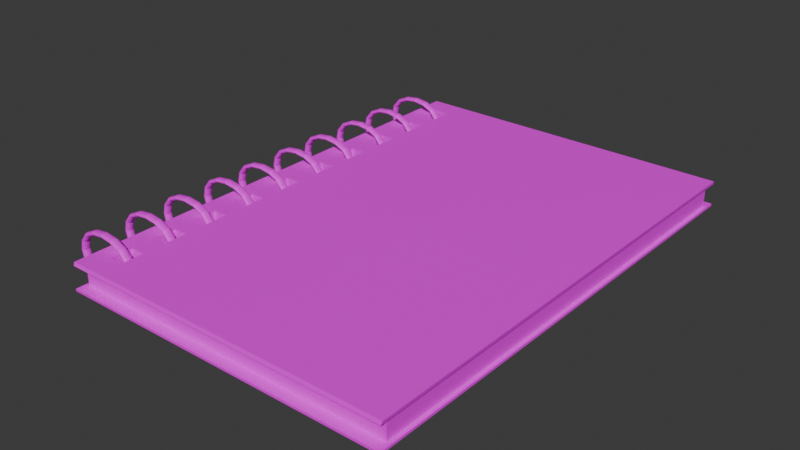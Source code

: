 # Source: untitled.blend  (saved by Blender 4.0.36; exported with 4.5.12 LTS)
import bpy
from mathutils import Matrix  # noqa: F401  (used for matrix-valued properties, if any)

bpy.ops.wm.read_factory_settings(use_empty=True)
scene = bpy.context.scene
scene.name = 'Scene'

# ---- collections
col_collection = bpy.data.collections.new('Collection'); scene.collection.children.link(col_collection)

# ---- images (referenced by path relative to the original .blend; pixels are not part of the script)
import os
ASSET_DIR = os.environ.get("B2B_ASSET_DIR", "")  # directory of the original .blend (textures are referenced by path, not embedded)
HERE = os.path.dirname(os.path.abspath(__file__))  # packed textures are extracted next to this script under _unpacked/

def load_image(name, relpath, width, height, colorspace="sRGB"):
    """Load a texture the original file referenced (path relative to the .blend, or extracted next to this script)."""
    p = next((c for c in (os.path.join(HERE, relpath), os.path.join(ASSET_DIR, relpath)) if relpath and os.path.exists(c)), "")
    if p:
        img = bpy.data.images.load(p, check_existing=True)
        img.name = name
    else:  # same state as the original file: an image datablock whose file is absent (Cycles renders it pink)
        img = bpy.data.images.new(name, width, height)
        img.source = "FILE"
        img.filepath = "//" + (relpath or name)
    img.colorspace_settings.name = colorspace
    return img
img_caderninho = load_image('Caderninho', 'Caderninho.png', 1024, 1024, 'sRGB')

# ---- materials (node trees are filled in below, after node groups)
mat_material_caderninho = bpy.data.materials.new('Material Caderninho')
mat_material_caderninho.alpha_threshold = 0.0
mat_material_caderninho.use_transparent_shadow = False
mat_material_caderninho.roughness = 0.5
mat_material_caderninho.line_color = (0.0, 0.0, 0.0, 1.0)

# ---- material node trees
mat_material_caderninho.use_nodes = True; mat_material_caderninho.node_tree.nodes.clear()
_N = mat_material_caderninho.node_tree.nodes; _L = mat_material_caderninho.node_tree.links
n0 = _N.new('ShaderNodeOutputMaterial'); n0.name = 'Material Output'; n0.location = (300, 300)
n1 = _N.new('ShaderNodeBsdfPrincipled'); n1.name = 'Principled BSDF'; n1.location = (10, 300)
n1.inputs[3].default_value = 1.45
n2 = _N.new('ShaderNodeTexImage'); n2.name = 'Textura de imagem'; n2.location = (-290, 276)
n2.image = img_caderninho
_L.new(n1.outputs[0], n0.inputs[0])
_L.new(n2.outputs[0], n1.inputs[0])
n0.is_active_output = True

# ---- world
world_world = bpy.data.worlds.new('World'); scene.world = world_world
world_world.use_nodes = True; world_world.node_tree.nodes.clear()
_N = world_world.node_tree.nodes; _L = world_world.node_tree.links
n0 = _N.new('ShaderNodeOutputWorld'); n0.name = 'World Output'; n0.location = (300, 300)
n1 = _N.new('ShaderNodeBackground'); n1.name = 'Background'; n1.location = (10, 300)
n1.inputs[0].default_value = (0.05088, 0.05088, 0.05088, 1.0)
_L.new(n1.outputs[0], n0.inputs[0])
n0.is_active_output = True
world_world.color = (0.05088, 0.05088, 0.05088)
world_world.use_sun_shadow = False
world_world.sun_shadow_jitter_overblur = 0.0

# ---- meshes
me_plano = bpy.data.meshes.new('Plano')
me_plano.from_pydata([(-1.0, -1.393, 0.8149), (-1.0, -1.393, 0.8293), (0.0, -1.393, 0.8149), (0.0, -1.393, 0.8293), (-0.979, -1.328, 0.8295), (0.0, -1.328, 0.8295), (-0.9799, -1.329, 0.9388), (0.0, -1.329, 0.9388), (-0.9993, -1.386, 0.9568), (0.0, -1.386, 0.9568), (-1.002, -1.379, 0.9758), (0.0, -1.379, 0.9758), (1.0, -1.393, 0.8149), (1.0, -1.393, 0.8293), (0.979, -1.328, 0.8295), (0.9799, -1.329, 0.9388), (0.9993, -1.386, 0.9568), (1.002, -1.379, 0.9758), (-1.0, -0.00967, 0.8149), (-1.0, -0.1483, 0.8149), (-1.0, -0.287, 0.8149), (-1.0, -0.4257, 0.8149), (-1.0, -0.5644, 0.8149), (-1.0, -0.7031, 0.8149), (-1.0, -0.8417, 0.8149), (-1.0, -0.9804, 0.8149), (-1.0, -1.119, 0.8149), (-1.0, -1.258, 0.8149), (-1.0, -0.00967, 0.8293), (-1.0, -0.1483, 0.8293), (-1.0, -0.287, 0.8293), (-1.0, -0.4257, 0.8293), (-1.0, -0.5644, 0.8293), (-1.0, -0.7031, 0.8293), (-1.0, -0.8417, 0.8293), (-1.0, -0.9804, 0.8293), (-1.0, -1.119, 0.8293), (-1.0, -1.258, 0.8293), (-0.979, -0.003056, 0.8295), (-0.979, -0.1359, 0.8295), (-0.979, -0.2688, 0.8295), (-0.979, -0.4016, 0.8295), (-0.979, -0.5345, 0.8295), (-0.979, -0.6673, 0.8295), (-0.979, -0.8002, 0.8295), (-0.979, -0.9331, 0.8295), (-0.979, -1.066, 0.8295), (-0.979, -1.199, 0.8295), (-0.9799, -0.00334, 0.9388), (-0.9799, -0.1362, 0.9388), (-0.9799, -0.2691, 0.9388), (-0.9799, -0.4019, 0.9388), (-0.9799, -0.5348, 0.9388), (-0.9799, -0.6676, 0.9388), (-0.9799, -0.8005, 0.9388), (-0.9799, -0.9333, 0.9388), (-0.9799, -1.066, 0.9388), (-0.9799, -1.199, 0.9388), (-0.9993, -0.009154, 0.9568), (-0.9993, -0.1471, 0.9568), (-0.9993, -0.2851, 0.9568), (-0.9993, -0.4231, 0.9568), (-0.9993, -0.5611, 0.9568), (-0.9993, -0.699, 0.9568), (-0.9993, -0.837, 0.9568), (-0.9993, -0.975, 0.9568), (-0.9993, -1.113, 0.9568), (-0.9993, -1.251, 0.9568), (-1.002, -0.002988, 0.9758), (-1.002, -0.141, 0.9758), (-1.002, -0.2789, 0.9758), (-1.002, -0.4169, 0.9758), (-1.002, -0.5549, 0.9758), (-1.002, -0.6929, 0.9758), (-1.002, -0.8308, 0.9758), (-1.002, -0.9688, 0.9758), (-1.002, -1.107, 0.9758), (-1.002, -1.245, 0.9758), (1.0, -0.00967, 0.8149), (1.0, -0.1483, 0.8149), (1.0, -0.287, 0.8149), (1.0, -0.4257, 0.8149), (1.0, -0.5644, 0.8149), (1.0, -0.7031, 0.8149), (1.0, -0.8417, 0.8149), (1.0, -0.9804, 0.8149), (1.0, -1.119, 0.8149), (1.0, -1.258, 0.8149), (1.0, -0.00967, 0.8293), (1.0, -0.1483, 0.8293), (1.0, -0.287, 0.8293), (1.0, -0.4257, 0.8293), (1.0, -0.5644, 0.8293), (1.0, -0.7031, 0.8293), (1.0, -0.8417, 0.8293), (1.0, -0.9804, 0.8293), (1.0, -1.119, 0.8293), (1.0, -1.258, 0.8293), (0.979, -0.003056, 0.8295), (0.979, -0.1359, 0.8295), (0.979, -0.2688, 0.8295), (0.979, -0.4016, 0.8295), (0.979, -0.5345, 0.8295), (0.979, -0.6673, 0.8295), (0.979, -0.8002, 0.8295), (0.979, -0.9331, 0.8295), (0.979, -1.066, 0.8295), (0.979, -1.199, 0.8295), (0.9799, -0.00334, 0.9388), (0.9799, -0.1362, 0.9388), (0.9799, -0.2691, 0.9388), (0.9799, -0.4019, 0.9388), (0.9799, -0.5348, 0.9388), (0.9799, -0.6676, 0.9388), (0.9799, -0.8005, 0.9388), (0.9799, -0.9333, 0.9388), (0.9799, -1.066, 0.9388), (0.9799, -1.199, 0.9388), (0.9993, -0.009154, 0.9568), (0.9993, -0.1471, 0.9568), (0.9993, -0.2851, 0.9568), (0.9993, -0.4231, 0.9568), (0.9993, -0.5611, 0.9568), (0.9993, -0.699, 0.9568), (0.9993, -0.837, 0.9568), (0.9993, -0.975, 0.9568), (0.9993, -1.113, 0.9568), (0.9993, -1.251, 0.9568), (1.002, -0.002988, 0.9758), (1.002, -0.141, 0.9758), (1.002, -0.2789, 0.9758), (1.002, -0.4169, 0.9758), (1.002, -0.5549, 0.9758), (1.002, -0.6929, 0.9758), (1.002, -0.8308, 0.9758), (1.002, -0.9688, 0.9758), (1.002, -1.107, 0.9758), (1.002, -1.245, 0.9758), (0.0, -1.255, 0.8156), (0.0, -1.114, 0.8163), (0.0, -0.972, 0.8171), (0.0, -0.8305, 0.8178), (0.0, -0.689, 0.8185), (0.0, -0.5475, 0.8192), (0.0, -0.4059, 0.82), (0.0, -0.2644, 0.8207), (0.0, -0.1229, 0.8214), (0.0, -0.000585, 0.8222), (0.0, -1.245, 0.9765), (0.0, -1.107, 0.9772), (0.0, -0.969, 0.978), (0.0, -0.831, 0.9787), (0.0, -0.6931, 0.9794), (0.0, -0.5552, 0.9801), (0.0, -0.4173, 0.9809), (0.0, -0.2794, 0.9816), (0.0, -0.1414, 0.9823), (0.0, -0.003526, 0.983), (-0.8942, -1.393, 0.8293), (-0.8049, -1.393, 0.8293), (-0.8942, -1.393, 0.8149), (-0.8049, -1.393, 0.8149), (-0.8762, -1.329, 0.9388), (-0.7936, -1.329, 0.9388), (-0.8754, -1.328, 0.8295), (-0.7932, -1.328, 0.8295), (-0.8935, -1.386, 0.9568), (-0.8045, -1.386, 0.9568), (-0.8963, -1.379, 0.9758), (-0.8063, -1.379, 0.9758), (-0.8942, -1.257, 0.815), (-0.8049, -1.257, 0.8152), (-0.8942, -1.119, 0.815), (-0.8049, -1.117, 0.8155), (-0.8942, -0.9795, 0.8151), (-0.8049, -0.9767, 0.8158), (-0.8942, -0.8406, 0.8152), (-0.8049, -0.8368, 0.8162), (-0.8942, -0.7016, 0.8153), (-0.8049, -0.6969, 0.8165), (-0.8942, -0.5626, 0.8153), (-0.8049, -0.557, 0.8168), (-0.8942, -0.4236, 0.8154), (-0.8049, -0.417, 0.8171), (-0.8942, -0.2846, 0.8155), (-0.8049, -0.2771, 0.8174), (-0.8942, -0.1457, 0.8156), (-0.8049, -0.1372, 0.8178), (-0.8942, -0.00668, 0.8157), (-0.8049, 0.002739, 0.8181), (-0.8063, -1.245, 0.9761), (-0.8963, -1.245, 0.9759), (-0.8063, -1.107, 0.9764), (-0.8963, -1.107, 0.976), (-0.8063, -0.9689, 0.9768), (-0.8963, -0.9688, 0.976), (-0.8063, -0.8309, 0.9771), (-0.8963, -0.8309, 0.9761), (-0.8063, -0.693, 0.9774), (-0.8963, -0.6929, 0.9762), (-0.8063, -0.555, 0.9777), (-0.8963, -0.5549, 0.9763), (-0.8063, -0.4171, 0.978), (-0.8963, -0.417, 0.9763), (-0.8063, -0.2791, 0.9783), (-0.8963, -0.279, 0.9764), (-0.8063, -0.1412, 0.9787), (-0.8963, -0.141, 0.9765), (-0.8063, -0.003224, 0.979), (-0.8963, -0.003045, 0.9766), (-1.0, 1.531, 0.8149), (-1.0, 1.531, 0.8293), (0.0, 1.531, 0.8149), (0.0, 1.531, 0.8293), (-0.979, 1.466, 0.8295), (0.0, 1.466, 0.8295), (-0.9799, 1.466, 0.9388), (0.0, 1.466, 0.9388), (-0.9993, 1.523, 0.9568), (0.0, 1.523, 0.9568), (-1.002, 1.517, 0.9758), (0.0, 1.517, 0.9758), (1.0, 1.531, 0.8149), (1.0, 1.531, 0.8293), (0.979, 1.466, 0.8295), (0.9799, 1.466, 0.9388), (0.9993, 1.523, 0.9568), (1.002, 1.517, 0.9758), (-1.0, 0.1474, 0.8149), (-1.0, 0.286, 0.8149), (-1.0, 0.4247, 0.8149), (-1.0, 0.5634, 0.8149), (-1.0, 0.7021, 0.8149), (-1.0, 0.8408, 0.8149), (-1.0, 0.9794, 0.8149), (-1.0, 1.118, 0.8149), (-1.0, 1.257, 0.8149), (-1.0, 1.395, 0.8149), (-1.0, 0.1474, 0.8293), (-1.0, 0.286, 0.8293), (-1.0, 0.4247, 0.8293), (-1.0, 0.5634, 0.8293), (-1.0, 0.7021, 0.8293), (-1.0, 0.8408, 0.8293), (-1.0, 0.9794, 0.8293), (-1.0, 1.118, 0.8293), (-1.0, 1.257, 0.8293), (-1.0, 1.395, 0.8293), (-0.979, 0.1408, 0.8295), (-0.979, 0.2736, 0.8295), (-0.979, 0.4065, 0.8295), (-0.979, 0.5393, 0.8295), (-0.979, 0.6722, 0.8295), (-0.979, 0.805, 0.8295), (-0.979, 0.9379, 0.8295), (-0.979, 1.071, 0.8295), (-0.979, 1.204, 0.8295), (-0.979, 1.336, 0.8295), (-0.9799, 0.141, 0.9388), (-0.9799, 0.2739, 0.9388), (-0.9799, 0.4068, 0.9388), (-0.9799, 0.5396, 0.9388), (-0.9799, 0.6725, 0.9388), (-0.9799, 0.8053, 0.9388), (-0.9799, 0.9382, 0.9388), (-0.9799, 1.071, 0.9388), (-0.9799, 1.204, 0.9388), (-0.9799, 1.337, 0.9388), (-0.9993, 0.1469, 0.9568), (-0.9993, 0.2848, 0.9568), (-0.9993, 0.4228, 0.9568), (-0.9993, 0.5608, 0.9568), (-0.9993, 0.6988, 0.9568), (-0.9993, 0.8367, 0.9568), (-0.9993, 0.9747, 0.9568), (-0.9993, 1.113, 0.9568), (-0.9993, 1.251, 0.9568), (-0.9993, 1.389, 0.9568), (-1.002, 0.1407, 0.9758), (-1.002, 0.2787, 0.9758), (-1.002, 0.4166, 0.9758), (-1.002, 0.5546, 0.9758), (-1.002, 0.6926, 0.9758), (-1.002, 0.8306, 0.9758), (-1.002, 0.9685, 0.9758), (-1.002, 1.107, 0.9758), (-1.002, 1.244, 0.9758), (-1.002, 1.382, 0.9758), (1.0, 0.1474, 0.8149), (1.0, 0.286, 0.8149), (1.0, 0.4247, 0.8149), (1.0, 0.5634, 0.8149), (1.0, 0.7021, 0.8149), (1.0, 0.8408, 0.8149), (1.0, 0.9794, 0.8149), (1.0, 1.118, 0.8149), (1.0, 1.257, 0.8149), (1.0, 1.395, 0.8149), (1.0, 0.1474, 0.8293), (1.0, 0.286, 0.8293), (1.0, 0.4247, 0.8293), (1.0, 0.5634, 0.8293), (1.0, 0.7021, 0.8293), (1.0, 0.8408, 0.8293), (1.0, 0.9794, 0.8293), (1.0, 1.118, 0.8293), (1.0, 1.257, 0.8293), (1.0, 1.395, 0.8293), (0.979, 0.1408, 0.8295), (0.979, 0.2736, 0.8295), (0.979, 0.4065, 0.8295), (0.979, 0.5393, 0.8295), (0.979, 0.6722, 0.8295), (0.979, 0.805, 0.8295), (0.979, 0.9379, 0.8295), (0.979, 1.071, 0.8295), (0.979, 1.204, 0.8295), (0.979, 1.336, 0.8295), (0.9799, 0.141, 0.9388), (0.9799, 0.2739, 0.9388), (0.9799, 0.4068, 0.9388), (0.9799, 0.5396, 0.9388), (0.9799, 0.6725, 0.9388), (0.9799, 0.8053, 0.9388), (0.9799, 0.9382, 0.9388), (0.9799, 1.071, 0.9388), (0.9799, 1.204, 0.9388), (0.9799, 1.337, 0.9388), (0.9993, 0.1469, 0.9568), (0.9993, 0.2848, 0.9568), (0.9993, 0.4228, 0.9568), (0.9993, 0.5608, 0.9568), (0.9993, 0.6988, 0.9568), (0.9993, 0.8367, 0.9568), (0.9993, 0.9747, 0.9568), (0.9993, 1.113, 0.9568), (0.9993, 1.251, 0.9568), (0.9993, 1.389, 0.9568), (1.002, 0.1407, 0.9758), (1.002, 0.2787, 0.9758), (1.002, 0.4166, 0.9758), (1.002, 0.5546, 0.9758), (1.002, 0.6926, 0.9758), (1.002, 0.8306, 0.9758), (1.002, 0.9685, 0.9758), (1.002, 1.107, 0.9758), (1.002, 1.244, 0.9758), (1.002, 1.382, 0.9758), (0.0, 1.393, 0.8156), (0.0, 1.251, 0.8163), (0.0, 1.11, 0.8171), (0.0, 0.9682, 0.8178), (0.0, 0.8267, 0.8185), (0.0, 0.6852, 0.8192), (0.0, 0.5436, 0.82), (0.0, 0.4021, 0.8207), (0.0, 0.2606, 0.8214), (0.0, 0.1191, 0.8222), (0.0, 1.383, 0.9765), (0.0, 1.245, 0.9772), (0.0, 1.107, 0.978), (0.0, 0.9687, 0.9787), (0.0, 0.8308, 0.9794), (0.0, 0.6929, 0.9801), (0.0, 0.555, 0.9809), (0.0, 0.4171, 0.9816), (0.0, 0.2791, 0.9823), (0.0, 0.1412, 0.983), (-0.8942, 1.531, 0.8293), (-0.8049, 1.531, 0.8293), (-0.8942, 1.531, 0.8149), (-0.8049, 1.531, 0.8149), (-0.8762, 1.466, 0.9388), (-0.7936, 1.466, 0.9388), (-0.8754, 1.466, 0.8295), (-0.7932, 1.466, 0.8295), (-0.8935, 1.523, 0.9568), (-0.8045, 1.523, 0.9568), (-0.8963, 1.517, 0.9758), (-0.8063, 1.517, 0.9758), (-0.8942, 1.395, 0.815), (-0.8049, 1.394, 0.8152), (-0.8942, 1.256, 0.815), (-0.8049, 1.254, 0.8155), (-0.8942, 1.117, 0.8151), (-0.8049, 1.114, 0.8158), (-0.8942, 0.9783, 0.8152), (-0.8049, 0.9745, 0.8162), (-0.8942, 0.8393, 0.8153), (-0.8049, 0.8346, 0.8165), (-0.8942, 0.7003, 0.8153), (-0.8049, 0.6947, 0.8168), (-0.8942, 0.5613, 0.8154), (-0.8049, 0.5547, 0.8171), (-0.8942, 0.4223, 0.8155), (-0.8049, 0.4148, 0.8174), (-0.8942, 0.2834, 0.8156), (-0.8049, 0.2749, 0.8178), (-0.8942, 0.1444, 0.8157), (-0.8049, 0.135, 0.8181), (-0.8063, 1.382, 0.9761), (-0.8963, 1.382, 0.9759), (-0.8063, 1.245, 0.9764), (-0.8963, 1.244, 0.976), (-0.8063, 1.107, 0.9768), (-0.8963, 1.107, 0.976), (-0.8063, 0.9686, 0.9771), (-0.8963, 0.9686, 0.9761), (-0.8063, 0.8307, 0.9774), (-0.8963, 0.8306, 0.9762), (-0.8063, 0.6927, 0.9777), (-0.8963, 0.6926, 0.9763), (-0.8063, 0.5548, 0.978), (-0.8963, 0.5547, 0.9763), (-0.8063, 0.4168, 0.9783), (-0.8963, 0.4167, 0.9764), (-0.8063, 0.2789, 0.9787), (-0.8963, 0.2787, 0.9765), (-0.8063, 0.1409, 0.979), (-0.8963, 0.1407, 0.9766)], [], [(159, 3, 5, 165), (161, 2, 3, 159), (27, 0, 1, 37), (47, 4, 6, 57), (37, 1, 4, 47), (57, 6, 8, 67), (165, 5, 7, 163), (67, 8, 10, 77), (163, 7, 9, 167), (167, 9, 11, 169), (13, 14, 5, 3), (12, 13, 3, 2), (87, 97, 13, 12), (107, 117, 15, 14), (97, 107, 14, 13), (117, 127, 16, 15), (14, 15, 7, 5), (127, 137, 17, 16), (15, 16, 9, 7), (16, 17, 11, 9), (161, 171, 138, 2), (171, 173, 139, 138), (173, 175, 140, 139), (175, 177, 141, 140), (177, 179, 142, 141), (179, 181, 143, 142), (181, 183, 144, 143), (183, 185, 145, 144), (185, 187, 146, 145), (187, 189, 147, 146), (169, 11, 148, 190), (190, 148, 149, 192), (192, 149, 150, 194), (194, 150, 151, 196), (196, 151, 152, 198), (198, 152, 153, 200), (200, 153, 154, 202), (202, 154, 155, 204), (204, 155, 156, 206), (206, 156, 157, 208), (12, 2, 138, 87), (87, 138, 139, 86), (86, 139, 140, 85), (85, 140, 141, 84), (84, 141, 142, 83), (83, 142, 143, 82), (82, 143, 144, 81), (81, 144, 145, 80), (80, 145, 146, 79), (79, 146, 147, 78), (17, 137, 148, 11), (137, 136, 149, 148), (136, 135, 150, 149), (135, 134, 151, 150), (134, 133, 152, 151), (133, 132, 153, 152), (132, 131, 154, 153), (131, 130, 155, 154), (130, 129, 156, 155), (129, 128, 157, 156), (118, 128, 129, 119), (119, 129, 130, 120), (120, 130, 131, 121), (121, 131, 132, 122), (122, 132, 133, 123), (123, 133, 134, 124), (124, 134, 135, 125), (125, 135, 136, 126), (126, 136, 137, 127), (108, 118, 119, 109), (109, 119, 120, 110), (110, 120, 121, 111), (111, 121, 122, 112), (112, 122, 123, 113), (113, 123, 124, 114), (114, 124, 125, 115), (115, 125, 126, 116), (116, 126, 127, 117), (88, 98, 99, 89), (89, 99, 100, 90), (90, 100, 101, 91), (91, 101, 102, 92), (92, 102, 103, 93), (93, 103, 104, 94), (94, 104, 105, 95), (95, 105, 106, 96), (96, 106, 107, 97), (98, 108, 109, 99), (99, 109, 110, 100), (100, 110, 111, 101), (101, 111, 112, 102), (102, 112, 113, 103), (103, 113, 114, 104), (104, 114, 115, 105), (105, 115, 116, 106), (106, 116, 117, 107), (78, 88, 89, 79), (79, 89, 90, 80), (80, 90, 91, 81), (81, 91, 92, 82), (82, 92, 93, 83), (83, 93, 94, 84), (84, 94, 95, 85), (85, 95, 96, 86), (86, 96, 97, 87), (58, 59, 69, 68), (59, 60, 70, 69), (60, 61, 71, 70), (61, 62, 72, 71), (62, 63, 73, 72), (63, 64, 74, 73), (64, 65, 75, 74), (65, 66, 76, 75), (66, 67, 77, 76), (48, 49, 59, 58), (49, 50, 60, 59), (50, 51, 61, 60), (51, 52, 62, 61), (52, 53, 63, 62), (53, 54, 64, 63), (54, 55, 65, 64), (55, 56, 66, 65), (56, 57, 67, 66), (28, 29, 39, 38), (29, 30, 40, 39), (30, 31, 41, 40), (31, 32, 42, 41), (32, 33, 43, 42), (33, 34, 44, 43), (34, 35, 45, 44), (35, 36, 46, 45), (36, 37, 47, 46), (38, 39, 49, 48), (39, 40, 50, 49), (40, 41, 51, 50), (41, 42, 52, 51), (42, 43, 53, 52), (43, 44, 54, 53), (44, 45, 55, 54), (45, 46, 56, 55), (46, 47, 57, 56), (18, 19, 29, 28), (19, 20, 30, 29), (20, 21, 31, 30), (21, 22, 32, 31), (22, 23, 33, 32), (23, 24, 34, 33), (24, 25, 35, 34), (25, 26, 36, 35), (26, 27, 37, 36), (69, 207, 209, 68), (70, 205, 207, 69), (205, 204, 206, 207), (71, 203, 205, 70), (72, 201, 203, 71), (201, 200, 202, 203), (73, 199, 201, 72), (74, 197, 199, 73), (197, 196, 198, 199), (75, 195, 197, 74), (76, 193, 195, 75), (193, 192, 194, 195), (77, 191, 193, 76), (10, 168, 191, 77), (168, 169, 190, 191), (19, 18, 188, 186), (20, 19, 186, 184), (184, 186, 187, 185), (21, 20, 184, 182), (22, 21, 182, 180), (180, 182, 183, 181), (23, 22, 180, 178), (24, 23, 178, 176), (176, 178, 179, 177), (25, 24, 176, 174), (26, 25, 174, 172), (172, 174, 175, 173), (27, 26, 172, 170), (0, 27, 170, 160), (160, 170, 171, 161), (8, 166, 168, 10), (166, 167, 169, 168), (6, 162, 166, 8), (162, 163, 167, 166), (4, 164, 162, 6), (164, 165, 163, 162), (0, 160, 158, 1), (160, 161, 159, 158), (1, 158, 164, 4), (158, 159, 165, 164), (191, 170, 172, 193), (190, 192, 173, 171), (170, 191, 190, 171), (172, 173, 192, 193), (176, 177, 196, 197), (174, 195, 194, 175), (195, 174, 176, 197), (194, 196, 177, 175), (199, 178, 180, 201), (198, 200, 181, 179), (178, 199, 198, 179), (188, 189, 208, 209), (206, 208, 189, 187), (186, 207, 206, 187), (207, 186, 188, 209), (184, 185, 204, 205), (202, 204, 185, 183), (182, 203, 202, 183), (203, 182, 184, 205), (180, 181, 200, 201), (369, 375, 215, 213), (371, 369, 213, 212), (237, 247, 211, 210), (257, 267, 216, 214), (247, 257, 214, 211), (267, 277, 218, 216), (375, 373, 217, 215), (277, 287, 220, 218), (373, 377, 219, 217), (377, 379, 221, 219), (223, 213, 215, 224), (222, 212, 213, 223), (297, 222, 223, 307), (317, 224, 225, 327), (307, 223, 224, 317), (327, 225, 226, 337), (224, 215, 217, 225), (337, 226, 227, 347), (225, 217, 219, 226), (226, 219, 221, 227), (371, 212, 348, 381), (381, 348, 349, 383), (383, 349, 350, 385), (385, 350, 351, 387), (387, 351, 352, 389), (389, 352, 353, 391), (391, 353, 354, 393), (393, 354, 355, 395), (395, 355, 356, 397), (397, 356, 357, 399), (379, 400, 358, 221), (400, 402, 359, 358), (402, 404, 360, 359), (404, 406, 361, 360), (406, 408, 362, 361), (408, 410, 363, 362), (410, 412, 364, 363), (412, 414, 365, 364), (414, 416, 366, 365), (416, 418, 367, 366), (222, 297, 348, 212), (297, 296, 349, 348), (296, 295, 350, 349), (295, 294, 351, 350), (294, 293, 352, 351), (293, 292, 353, 352), (292, 291, 354, 353), (291, 290, 355, 354), (290, 289, 356, 355), (289, 288, 357, 356), (227, 221, 358, 347), (347, 358, 359, 346), (346, 359, 360, 345), (345, 360, 361, 344), (344, 361, 362, 343), (343, 362, 363, 342), (342, 363, 364, 341), (341, 364, 365, 340), (340, 365, 366, 339), (339, 366, 367, 338), (328, 329, 339, 338), (329, 330, 340, 339), (330, 331, 341, 340), (331, 332, 342, 341), (332, 333, 343, 342), (333, 334, 344, 343), (334, 335, 345, 344), (335, 336, 346, 345), (336, 337, 347, 346), (318, 319, 329, 328), (319, 320, 330, 329), (320, 321, 331, 330), (321, 322, 332, 331), (322, 323, 333, 332), (323, 324, 334, 333), (324, 325, 335, 334), (325, 326, 336, 335), (326, 327, 337, 336), (298, 299, 309, 308), (299, 300, 310, 309), (300, 301, 311, 310), (301, 302, 312, 311), (302, 303, 313, 312), (303, 304, 314, 313), (304, 305, 315, 314), (305, 306, 316, 315), (306, 307, 317, 316), (308, 309, 319, 318), (309, 310, 320, 319), (310, 311, 321, 320), (311, 312, 322, 321), (312, 313, 323, 322), (313, 314, 324, 323), (314, 315, 325, 324), (315, 316, 326, 325), (316, 317, 327, 326), (288, 289, 299, 298), (289, 290, 300, 299), (290, 291, 301, 300), (291, 292, 302, 301), (292, 293, 303, 302), (293, 294, 304, 303), (294, 295, 305, 304), (295, 296, 306, 305), (296, 297, 307, 306), (268, 278, 279, 269), (269, 279, 280, 270), (270, 280, 281, 271), (271, 281, 282, 272), (272, 282, 283, 273), (273, 283, 284, 274), (274, 284, 285, 275), (275, 285, 286, 276), (276, 286, 287, 277), (258, 268, 269, 259), (259, 269, 270, 260), (260, 270, 271, 261), (261, 271, 272, 262), (262, 272, 273, 263), (263, 273, 274, 264), (264, 274, 275, 265), (265, 275, 276, 266), (266, 276, 277, 267), (238, 248, 249, 239), (239, 249, 250, 240), (240, 250, 251, 241), (241, 251, 252, 242), (242, 252, 253, 243), (243, 253, 254, 244), (244, 254, 255, 245), (245, 255, 256, 246), (246, 256, 257, 247), (248, 258, 259, 249), (249, 259, 260, 250), (250, 260, 261, 251), (251, 261, 262, 252), (252, 262, 263, 253), (253, 263, 264, 254), (254, 264, 265, 255), (255, 265, 266, 256), (256, 266, 267, 257), (228, 238, 239, 229), (229, 239, 240, 230), (230, 240, 241, 231), (231, 241, 242, 232), (232, 242, 243, 233), (233, 243, 244, 234), (234, 244, 245, 235), (235, 245, 246, 236), (236, 246, 247, 237), (279, 278, 419, 417), (280, 279, 417, 415), (415, 417, 416, 414), (281, 280, 415, 413), (282, 281, 413, 411), (411, 413, 412, 410), (283, 282, 411, 409), (284, 283, 409, 407), (407, 409, 408, 406), (285, 284, 407, 405), (286, 285, 405, 403), (403, 405, 404, 402), (287, 286, 403, 401), (220, 287, 401, 378), (378, 401, 400, 379), (229, 396, 398, 228), (230, 394, 396, 229), (394, 395, 397, 396), (231, 392, 394, 230), (232, 390, 392, 231), (390, 391, 393, 392), (233, 388, 390, 232), (234, 386, 388, 233), (386, 387, 389, 388), (235, 384, 386, 234), (236, 382, 384, 235), (382, 383, 385, 384), (210, 370, 380, 237), (370, 371, 381, 380), (218, 220, 378, 376), (376, 378, 379, 377), (216, 218, 376, 372), (372, 376, 377, 373), (214, 216, 372, 374), (374, 372, 373, 375), (210, 211, 368, 370), (370, 368, 369, 371), (211, 214, 374, 368), (368, 374, 375, 369), (401, 403, 382, 380), (400, 381, 383, 402), (380, 381, 400, 401), (382, 403, 402, 383), (386, 407, 406, 387), (384, 385, 404, 405), (405, 407, 386, 384), (404, 385, 387, 406), (409, 411, 390, 388), (408, 389, 391, 410), (388, 389, 408, 409), (398, 419, 418, 399), (416, 397, 399, 418), (396, 397, 416, 417), (417, 419, 398, 396), (394, 415, 414, 395), (412, 393, 395, 414), (392, 393, 412, 413), (413, 415, 394, 392), (390, 411, 410, 391), (48, 258, 248, 38), (38, 248, 238, 28), (28, 238, 228, 18), (188, 18, 228, 398), (189, 188, 398, 399), (147, 189, 399, 357), (78, 147, 357, 288), (78, 288, 298, 88), (88, 298, 308, 98), (98, 308, 318, 108), (108, 318, 328, 118), (118, 328, 338, 128), (157, 128, 338, 367), (208, 157, 367, 418), (209, 208, 418, 419), (68, 209, 419, 278), (68, 278, 268, 58), (58, 268, 258, 48), (237, 380, 382, 236)])
_uv = me_plano.uv_layers.new(name='Mapa UV')
_uv.uv.foreach_set('vector', [0.3028, 0.4464, 0.1715, 0.464, 0.1705, 0.4536, 0.296, 0.4366, 0.3047, 0.4494, 0.1717, 0.4663, 0.1715, 0.464, 0.3028, 0.4464, 0.3533, 0.4633, 0.3431, 0.4228, 0.3437, 0.4156, 0.3569, 0.4619, 0.4702, 0.6403, 0.4702, 0.6675, 0.4012, 0.6676, 0.4012, 0.6403, 0.3569, 0.4619, 0.3437, 0.4156, 0.3578, 0.437, 0.364, 0.4767, 0.5254, 0.1388, 0.5255, 0.1105, 0.5313, 0.09815, 0.5312, 0.1275, 0.3908, 0.9556, 0.3944, 0.7888, 0.4763, 0.789, 0.4727, 0.9559, 0.5312, 0.1275, 0.5313, 0.09815, 0.5355, 0.0995, 0.5354, 0.1288, 0.581, 0.08228, 0.7539, 0.08275, 0.7539, 0.09574, 0.5786, 0.09526, 0.5786, 0.09526, 0.7539, 0.09574, 0.7539, 0.1001, 0.5782, 0.09962, 0.007695, 0.4734, 0.01053, 0.4627, 0.1705, 0.4536, 0.1715, 0.464, 0.008931, 0.4745, 0.007695, 0.4734, 0.1715, 0.464, 0.1717, 0.4663, 0.009917, 0.4964, 0.007569, 0.4964, 0.007695, 0.4734, 0.008931, 0.4745, 0.3985, 0.5557, 0.4804, 0.5557, 0.4808, 0.5829, 0.3989, 0.583, 0.007569, 0.4964, 0.004419, 0.5062, 0.004012, 0.4845, 0.007695, 0.4734, 0.9821, 0.14, 0.9764, 0.1287, 0.9764, 0.09937, 0.9822, 0.1118, 0.3989, 0.583, 0.4808, 0.5829, 0.4763, 0.789, 0.3944, 0.7888, 0.9764, 0.1287, 0.9722, 0.13, 0.9722, 0.1007, 0.9764, 0.09937, 0.9674, 0.08334, 0.9716, 0.09634, 0.7539, 0.09574, 0.7539, 0.08275, 0.9716, 0.09634, 0.9722, 0.1007, 0.7539, 0.1001, 0.7539, 0.09574, 0.3047, 0.4494, 0.313, 0.4762, 0.1737, 0.4889, 0.1717, 0.4663, 0.313, 0.4762, 0.3163, 0.4968, 0.1756, 0.5123, 0.1737, 0.4889, 0.3163, 0.4968, 0.3184, 0.5274, 0.1772, 0.536, 0.1756, 0.5123, 0.3184, 0.5274, 0.3193, 0.5483, 0.1785, 0.5597, 0.1772, 0.536, 0.3193, 0.5483, 0.3198, 0.5778, 0.1796, 0.5835, 0.1785, 0.5597, 0.3198, 0.5778, 0.3203, 0.5982, 0.1806, 0.6074, 0.1796, 0.5835, 0.3203, 0.5982, 0.3206, 0.6271, 0.1813, 0.6313, 0.1806, 0.6074, 0.3206, 0.6271, 0.3211, 0.6473, 0.182, 0.6552, 0.1813, 0.6313, 0.3211, 0.6473, 0.3213, 0.6759, 0.1824, 0.6792, 0.182, 0.6552, 0.3213, 0.6759, 0.3219, 0.696, 0.1827, 0.6999, 0.1824, 0.6792, 0.5782, 0.09962, 0.7539, 0.1001, 0.7538, 0.1294, 0.5781, 0.129, 0.5781, 0.129, 0.7538, 0.1294, 0.7537, 0.1595, 0.578, 0.159, 0.578, 0.159, 0.7537, 0.1595, 0.7536, 0.1895, 0.578, 0.1891, 0.578, 0.1891, 0.7536, 0.1895, 0.7535, 0.2196, 0.5779, 0.2191, 0.5779, 0.2191, 0.7535, 0.2196, 0.7535, 0.2496, 0.5778, 0.2492, 0.5778, 0.2492, 0.7535, 0.2496, 0.7534, 0.2797, 0.5777, 0.2792, 0.5777, 0.2792, 0.7534, 0.2797, 0.7533, 0.3097, 0.5776, 0.3093, 0.5776, 0.3093, 0.7533, 0.3097, 0.7532, 0.3398, 0.5776, 0.3393, 0.5776, 0.3393, 0.7532, 0.3398, 0.7531, 0.3698, 0.5775, 0.3694, 0.5775, 0.3694, 0.7531, 0.3698, 0.753, 0.3998, 0.5774, 0.3994, 0.008931, 0.4745, 0.1717, 0.4663, 0.1737, 0.4889, 0.009917, 0.4964, 0.009917, 0.4964, 0.1737, 0.4889, 0.1756, 0.5123, 0.01089, 0.519, 0.01089, 0.519, 0.1756, 0.5123, 0.1772, 0.536, 0.01186, 0.5416, 0.01186, 0.5416, 0.1772, 0.536, 0.1785, 0.5597, 0.01275, 0.5642, 0.01275, 0.5642, 0.1785, 0.5597, 0.1796, 0.5835, 0.01353, 0.5868, 0.01353, 0.5868, 0.1796, 0.5835, 0.1806, 0.6074, 0.01421, 0.6095, 0.01421, 0.6095, 0.1806, 0.6074, 0.1813, 0.6313, 0.01478, 0.6321, 0.01478, 0.6321, 0.1813, 0.6313, 0.182, 0.6552, 0.01523, 0.6548, 0.01523, 0.6548, 0.182, 0.6552, 0.1824, 0.6792, 0.01556, 0.6775, 0.01556, 0.6775, 0.1824, 0.6792, 0.1827, 0.6999, 0.01577, 0.7002, 0.9722, 0.1007, 0.9722, 0.13, 0.7538, 0.1294, 0.7539, 0.1001, 0.9722, 0.13, 0.9721, 0.1601, 0.7537, 0.1595, 0.7538, 0.1294, 0.9721, 0.1601, 0.972, 0.1902, 0.7536, 0.1895, 0.7537, 0.1595, 0.972, 0.1902, 0.9719, 0.2202, 0.7535, 0.2196, 0.7536, 0.1895, 0.9719, 0.2202, 0.9718, 0.2503, 0.7535, 0.2496, 0.7535, 0.2196, 0.9718, 0.2503, 0.9717, 0.2803, 0.7534, 0.2797, 0.7535, 0.2496, 0.9717, 0.2803, 0.9717, 0.3104, 0.7533, 0.3097, 0.7534, 0.2797, 0.9717, 0.3104, 0.9716, 0.3404, 0.7532, 0.3398, 0.7533, 0.3097, 0.9716, 0.3404, 0.9715, 0.3705, 0.7531, 0.3698, 0.7532, 0.3398, 0.9715, 0.3705, 0.9714, 0.4006, 0.753, 0.3998, 0.7531, 0.3698, 0.9756, 0.3992, 0.9714, 0.4006, 0.9715, 0.3705, 0.9757, 0.3692, 0.9757, 0.3692, 0.9715, 0.3705, 0.9716, 0.3404, 0.9758, 0.3391, 0.9758, 0.3391, 0.9716, 0.3404, 0.9717, 0.3104, 0.9759, 0.3091, 0.9759, 0.3091, 0.9717, 0.3104, 0.9717, 0.2803, 0.976, 0.279, 0.976, 0.279, 0.9717, 0.2803, 0.9718, 0.2503, 0.976, 0.2489, 0.976, 0.2489, 0.9718, 0.2503, 0.9719, 0.2202, 0.9761, 0.2189, 0.9761, 0.2189, 0.9719, 0.2202, 0.972, 0.1902, 0.9762, 0.1888, 0.9762, 0.1888, 0.972, 0.1902, 0.9721, 0.1601, 0.9763, 0.1588, 0.9763, 0.1588, 0.9721, 0.1601, 0.9722, 0.13, 0.9764, 0.1287, 0.9814, 0.4005, 0.9756, 0.3992, 0.9757, 0.3692, 0.9815, 0.3716, 0.9815, 0.3716, 0.9757, 0.3692, 0.9758, 0.3391, 0.9815, 0.3426, 0.9815, 0.3426, 0.9758, 0.3391, 0.9759, 0.3091, 0.9816, 0.3137, 0.9816, 0.3137, 0.9759, 0.3091, 0.976, 0.279, 0.9817, 0.2847, 0.9817, 0.2847, 0.976, 0.279, 0.976, 0.2489, 0.9818, 0.2558, 0.9818, 0.2558, 0.976, 0.2489, 0.9761, 0.2189, 0.9819, 0.2269, 0.9819, 0.2269, 0.9761, 0.2189, 0.9762, 0.1888, 0.9819, 0.1979, 0.9819, 0.1979, 0.9762, 0.1888, 0.9763, 0.1588, 0.982, 0.169, 0.982, 0.169, 0.9763, 0.1588, 0.9764, 0.1287, 0.9821, 0.14, 0.01341, 0.7002, 0.009971, 0.7013, 0.009786, 0.6796, 0.0132, 0.6775, 0.0132, 0.6775, 0.009786, 0.6796, 0.009488, 0.6579, 0.01287, 0.6548, 0.01287, 0.6548, 0.009488, 0.6579, 0.00908, 0.6362, 0.01242, 0.6322, 0.01242, 0.6322, 0.00908, 0.6362, 0.008564, 0.6145, 0.01186, 0.6095, 0.01186, 0.6095, 0.008564, 0.6145, 0.007942, 0.5928, 0.01118, 0.5869, 0.01118, 0.5869, 0.007942, 0.5928, 0.007221, 0.5712, 0.0104, 0.5643, 0.0104, 0.5643, 0.007221, 0.5712, 0.006406, 0.5496, 0.009508, 0.5417, 0.009508, 0.5417, 0.006406, 0.5496, 0.005483, 0.5279, 0.008504, 0.5191, 0.008504, 0.5191, 0.005483, 0.5279, 0.004419, 0.5062, 0.007569, 0.4964, 0.3946, 0.3042, 0.4766, 0.3042, 0.477, 0.3321, 0.395, 0.3322, 0.395, 0.3322, 0.477, 0.3321, 0.4774, 0.3601, 0.3955, 0.3601, 0.3955, 0.3601, 0.4774, 0.3601, 0.4779, 0.388, 0.3959, 0.3881, 0.3959, 0.3881, 0.4779, 0.388, 0.4783, 0.416, 0.3963, 0.416, 0.3963, 0.416, 0.4783, 0.416, 0.4787, 0.4439, 0.3967, 0.4439, 0.3967, 0.4439, 0.4787, 0.4439, 0.4791, 0.4718, 0.3972, 0.4719, 0.3972, 0.4719, 0.4791, 0.4718, 0.4796, 0.4998, 0.3976, 0.4998, 0.3976, 0.4998, 0.4796, 0.4998, 0.48, 0.5277, 0.398, 0.5278, 0.398, 0.5278, 0.48, 0.5277, 0.4804, 0.5557, 0.3985, 0.5557, 0.01577, 0.7002, 0.01341, 0.7002, 0.0132, 0.6775, 0.01556, 0.6775, 0.01556, 0.6775, 0.0132, 0.6775, 0.01287, 0.6548, 0.01523, 0.6548, 0.01523, 0.6548, 0.01287, 0.6548, 0.01242, 0.6322, 0.01478, 0.6321, 0.01478, 0.6321, 0.01242, 0.6322, 0.01186, 0.6095, 0.01421, 0.6095, 0.01421, 0.6095, 0.01186, 0.6095, 0.01118, 0.5869, 0.01353, 0.5868, 0.01353, 0.5868, 0.01118, 0.5869, 0.0104, 0.5643, 0.01275, 0.5642, 0.01275, 0.5642, 0.0104, 0.5643, 0.009508, 0.5417, 0.01186, 0.5416, 0.01186, 0.5416, 0.009508, 0.5417, 0.008504, 0.5191, 0.01089, 0.519, 0.01089, 0.519, 0.008504, 0.5191, 0.007569, 0.4964, 0.009917, 0.4964, 0.5305, 0.398, 0.5305, 0.3679, 0.5347, 0.3693, 0.5347, 0.3994, 0.5305, 0.3679, 0.5306, 0.3379, 0.5348, 0.3392, 0.5347, 0.3693, 0.5306, 0.3379, 0.5307, 0.3078, 0.5349, 0.3092, 0.5348, 0.3392, 0.5307, 0.3078, 0.5308, 0.2778, 0.535, 0.2791, 0.5349, 0.3092, 0.5308, 0.2778, 0.5309, 0.2477, 0.5351, 0.2491, 0.535, 0.2791, 0.5309, 0.2477, 0.531, 0.2177, 0.5352, 0.219, 0.5351, 0.2491, 0.531, 0.2177, 0.531, 0.1876, 0.5352, 0.189, 0.5352, 0.219, 0.531, 0.1876, 0.5311, 0.1575, 0.5353, 0.1589, 0.5352, 0.189, 0.5311, 0.1575, 0.5312, 0.1275, 0.5354, 0.1288, 0.5353, 0.1589, 0.5247, 0.3993, 0.5248, 0.3703, 0.5305, 0.3679, 0.5305, 0.398, 0.5248, 0.3703, 0.5249, 0.3414, 0.5306, 0.3379, 0.5305, 0.3679, 0.5249, 0.3414, 0.5249, 0.3124, 0.5307, 0.3078, 0.5306, 0.3379, 0.5249, 0.3124, 0.525, 0.2835, 0.5308, 0.2778, 0.5307, 0.3078, 0.525, 0.2835, 0.5251, 0.2545, 0.5309, 0.2477, 0.5308, 0.2778, 0.5251, 0.2545, 0.5252, 0.2256, 0.531, 0.2177, 0.5309, 0.2477, 0.5252, 0.2256, 0.5253, 0.1967, 0.531, 0.1876, 0.531, 0.2177, 0.5253, 0.1967, 0.5253, 0.1677, 0.5311, 0.1575, 0.531, 0.1876, 0.5253, 0.1677, 0.5254, 0.1388, 0.5312, 0.1275, 0.5311, 0.1575, 0.3555, 0.695, 0.3552, 0.6729, 0.3588, 0.675, 0.3591, 0.6962, 0.3552, 0.6729, 0.355, 0.6469, 0.3587, 0.6502, 0.3588, 0.675, 0.355, 0.6469, 0.3547, 0.6244, 0.3584, 0.6284, 0.3587, 0.6502, 0.3547, 0.6244, 0.3545, 0.5984, 0.3582, 0.6038, 0.3584, 0.6284, 0.3545, 0.5984, 0.3545, 0.5757, 0.3581, 0.5817, 0.3582, 0.6038, 0.3545, 0.5757, 0.355, 0.5495, 0.3585, 0.5573, 0.3581, 0.5817, 0.355, 0.5495, 0.3563, 0.5253, 0.3597, 0.5342, 0.3585, 0.5573, 0.3563, 0.5253, 0.3581, 0.495, 0.362, 0.5073, 0.3597, 0.5342, 0.3581, 0.495, 0.3569, 0.4619, 0.364, 0.4767, 0.362, 0.5073, 0.4702, 0.3888, 0.4702, 0.4168, 0.4012, 0.4168, 0.4012, 0.3889, 0.4702, 0.4168, 0.4702, 0.4447, 0.4012, 0.4448, 0.4012, 0.4168, 0.4702, 0.4447, 0.4702, 0.4726, 0.4012, 0.4727, 0.4012, 0.4448, 0.4702, 0.4726, 0.4702, 0.5006, 0.4012, 0.5006, 0.4012, 0.4727, 0.4702, 0.5006, 0.4702, 0.5285, 0.4012, 0.5286, 0.4012, 0.5006, 0.4702, 0.5285, 0.4702, 0.5565, 0.4012, 0.5565, 0.4012, 0.5286, 0.4702, 0.5565, 0.4702, 0.5844, 0.4012, 0.5845, 0.4012, 0.5565, 0.4702, 0.5844, 0.4702, 0.6123, 0.4012, 0.6124, 0.4012, 0.5845, 0.4702, 0.6123, 0.4702, 0.6403, 0.4012, 0.6403, 0.4012, 0.6124, 0.353, 0.6949, 0.3527, 0.6731, 0.3552, 0.6729, 0.3555, 0.695, 0.3527, 0.6731, 0.3525, 0.6468, 0.355, 0.6469, 0.3552, 0.6729, 0.3525, 0.6468, 0.3522, 0.6246, 0.3547, 0.6244, 0.355, 0.6469, 0.3522, 0.6246, 0.352, 0.5982, 0.3545, 0.5984, 0.3547, 0.6244, 0.352, 0.5982, 0.3519, 0.5759, 0.3545, 0.5757, 0.3545, 0.5984, 0.3519, 0.5759, 0.3523, 0.5491, 0.355, 0.5495, 0.3545, 0.5757, 0.3523, 0.5491, 0.3535, 0.5254, 0.3563, 0.5253, 0.355, 0.5495, 0.3535, 0.5254, 0.3546, 0.4946, 0.3581, 0.495, 0.3563, 0.5253, 0.3546, 0.4946, 0.3533, 0.4633, 0.3569, 0.4619, 0.3581, 0.495, 0.5347, 0.3693, 0.5578, 0.3694, 0.5578, 0.3994, 0.5347, 0.3994, 0.5348, 0.3392, 0.5579, 0.3393, 0.5578, 0.3694, 0.5347, 0.3693, 0.5579, 0.3393, 0.5776, 0.3393, 0.5775, 0.3694, 0.5578, 0.3694, 0.5349, 0.3092, 0.558, 0.3092, 0.5579, 0.3393, 0.5348, 0.3392, 0.535, 0.2791, 0.5581, 0.2792, 0.558, 0.3092, 0.5349, 0.3092, 0.5581, 0.2792, 0.5777, 0.2792, 0.5776, 0.3093, 0.558, 0.3092, 0.5351, 0.2491, 0.5582, 0.2491, 0.5581, 0.2792, 0.535, 0.2791, 0.5352, 0.219, 0.5583, 0.2191, 0.5582, 0.2491, 0.5351, 0.2491, 0.5583, 0.2191, 0.5779, 0.2191, 0.5778, 0.2492, 0.5582, 0.2491, 0.5352, 0.189, 0.5583, 0.189, 0.5583, 0.2191, 0.5352, 0.219, 0.5353, 0.1589, 0.5584, 0.159, 0.5583, 0.189, 0.5352, 0.189, 0.5584, 0.159, 0.578, 0.159, 0.578, 0.1891, 0.5583, 0.189, 0.5354, 0.1288, 0.5585, 0.1289, 0.5584, 0.159, 0.5353, 0.1589, 0.5355, 0.0995, 0.5586, 0.09956, 0.5585, 0.1289, 0.5354, 0.1288, 0.5586, 0.09956, 0.5782, 0.09962, 0.5781, 0.129, 0.5585, 0.1289, 0.3527, 0.6731, 0.353, 0.6949, 0.3347, 0.6942, 0.3342, 0.6753, 0.3525, 0.6468, 0.3527, 0.6731, 0.3342, 0.6753, 0.3341, 0.6458, 0.3341, 0.6458, 0.3342, 0.6753, 0.3213, 0.6759, 0.3211, 0.6473, 0.3522, 0.6246, 0.3525, 0.6468, 0.3341, 0.6458, 0.3336, 0.6268, 0.352, 0.5982, 0.3522, 0.6246, 0.3336, 0.6268, 0.3334, 0.597, 0.3334, 0.597, 0.3336, 0.6268, 0.3206, 0.6271, 0.3203, 0.5982, 0.3519, 0.5759, 0.352, 0.5982, 0.3334, 0.597, 0.3331, 0.5778, 0.3523, 0.5491, 0.3519, 0.5759, 0.3331, 0.5778, 0.3329, 0.5473, 0.3329, 0.5473, 0.3331, 0.5778, 0.3198, 0.5778, 0.3193, 0.5483, 0.3535, 0.5254, 0.3523, 0.5491, 0.3329, 0.5473, 0.3326, 0.5272, 0.3546, 0.4946, 0.3535, 0.5254, 0.3326, 0.5272, 0.3313, 0.4943, 0.3313, 0.4943, 0.3326, 0.5272, 0.3184, 0.5274, 0.3163, 0.4968, 0.3533, 0.4633, 0.3546, 0.4946, 0.3313, 0.4943, 0.3286, 0.4722, 0.3431, 0.4228, 0.3533, 0.4633, 0.3286, 0.4722, 0.3195, 0.4392, 0.3195, 0.4392, 0.3286, 0.4722, 0.313, 0.4762, 0.3047, 0.4494, 0.5362, 0.09514, 0.5592, 0.09521, 0.5586, 0.09956, 0.5355, 0.0995, 0.5592, 0.09521, 0.5786, 0.09526, 0.5782, 0.09962, 0.5586, 0.09956, 0.5404, 0.08216, 0.563, 0.08223, 0.5592, 0.09521, 0.5362, 0.09514, 0.563, 0.08223, 0.581, 0.08228, 0.5786, 0.09526, 0.5592, 0.09521, 0.3899, 0.9947, 0.3904, 0.9729, 0.4723, 0.9732, 0.4719, 0.995, 0.3904, 0.9729, 0.3908, 0.9556, 0.4727, 0.9559, 0.4723, 0.9732, 0.3431, 0.4228, 0.3195, 0.4392, 0.319, 0.4358, 0.3437, 0.4156, 0.3195, 0.4392, 0.3047, 0.4494, 0.3028, 0.4464, 0.319, 0.4358, 0.3437, 0.4156, 0.319, 0.4358, 0.3063, 0.4266, 0.3262, 0.4066, 0.319, 0.4358, 0.3028, 0.4464, 0.296, 0.4366, 0.3063, 0.4266, 0.3231, 0.4823, 0.3286, 0.4722, 0.3313, 0.4943, 0.3238, 0.4884, 0.3208, 0.4829, 0.3217, 0.4888, 0.3163, 0.4968, 0.313, 0.4762, 0.3286, 0.4722, 0.3231, 0.4823, 0.3208, 0.4829, 0.313, 0.4762, 0.3313, 0.4943, 0.3163, 0.4968, 0.3217, 0.4888, 0.3238, 0.4884, 0.3329, 0.5473, 0.3193, 0.5483, 0.3249, 0.541, 0.3268, 0.5409, 0.3326, 0.5272, 0.3268, 0.5352, 0.3247, 0.5352, 0.3184, 0.5274, 0.3268, 0.5352, 0.3326, 0.5272, 0.3329, 0.5473, 0.3268, 0.5409, 0.3247, 0.5352, 0.3249, 0.541, 0.3193, 0.5483, 0.3184, 0.5274, 0.3275, 0.5852, 0.3331, 0.5778, 0.3334, 0.597, 0.3276, 0.5908, 0.3255, 0.5852, 0.3256, 0.5909, 0.3203, 0.5982, 0.3198, 0.5778, 0.3331, 0.5778, 0.3275, 0.5852, 0.3255, 0.5852, 0.3198, 0.5778, 0.3347, 0.6942, 0.3219, 0.696, 0.3271, 0.6882, 0.329, 0.6881, 0.327, 0.6826, 0.3271, 0.6882, 0.3219, 0.696, 0.3213, 0.6759, 0.3342, 0.6753, 0.3289, 0.6825, 0.327, 0.6826, 0.3213, 0.6759, 0.3289, 0.6825, 0.3342, 0.6753, 0.3347, 0.6942, 0.329, 0.6881, 0.3341, 0.6458, 0.3211, 0.6473, 0.3263, 0.6398, 0.3283, 0.6397, 0.3262, 0.6341, 0.3263, 0.6398, 0.3211, 0.6473, 0.3206, 0.6271, 0.3336, 0.6268, 0.3282, 0.6341, 0.3262, 0.6341, 0.3206, 0.6271, 0.3282, 0.6341, 0.3336, 0.6268, 0.3341, 0.6458, 0.3283, 0.6397, 0.3334, 0.597, 0.3203, 0.5982, 0.3256, 0.5909, 0.3276, 0.5908, 0.3163, 0.974, 0.3115, 0.9865, 0.177, 0.9732, 0.1777, 0.9623, 0.3168, 0.9694, 0.3163, 0.974, 0.1777, 0.9623, 0.178, 0.9598, 0.3564, 0.9434, 0.3594, 0.9438, 0.3597, 0.97, 0.3512, 0.9646, 0.4702, 0.1071, 0.4012, 0.1071, 0.4012, 0.07979, 0.4702, 0.07985, 0.3594, 0.9438, 0.3631, 0.9321, 0.3683, 0.9571, 0.3597, 0.97, 0.5239, 0.6912, 0.5296, 0.7025, 0.5295, 0.7319, 0.5238, 0.7195, 0.4725, 0.4706, 0.4036, 0.4707, 0.4036, 0.3038, 0.4725, 0.3038, 0.5296, 0.7025, 0.5338, 0.7012, 0.5338, 0.7305, 0.5295, 0.7319, 0.5792, 0.748, 0.5769, 0.735, 0.7521, 0.7355, 0.7521, 0.7485, 0.5769, 0.735, 0.5765, 0.7306, 0.7521, 0.7311, 0.7521, 0.7355, 0.01065, 0.9557, 0.1777, 0.9623, 0.177, 0.9732, 0.01372, 0.9666, 0.0119, 0.9546, 0.178, 0.9598, 0.1777, 0.9623, 0.01065, 0.9557, 0.0125, 0.9323, 0.0119, 0.9546, 0.01065, 0.9557, 0.0101, 0.9323, 0.3903, 0.02254, 0.3899, -0.004726, 0.4719, -0.004884, 0.4723, 0.02239, 0.0101, 0.9323, 0.01065, 0.9557, 0.006693, 0.9445, 0.006719, 0.9223, 0.9806, 0.6925, 0.9805, 0.7207, 0.9747, 0.7331, 0.9748, 0.7037, 0.4725, 0.09787, 0.4725, 0.3038, 0.4036, 0.3038, 0.4036, 0.09769, 0.9748, 0.7037, 0.9747, 0.7331, 0.9705, 0.7317, 0.9706, 0.7024, 0.9655, 0.7491, 0.7521, 0.7485, 0.7521, 0.7355, 0.9698, 0.7361, 0.9698, 0.7361, 0.7521, 0.7355, 0.7521, 0.7311, 0.9705, 0.7317, 0.3168, 0.9694, 0.178, 0.9598, 0.1792, 0.9364, 0.3202, 0.9404, 0.3202, 0.9404, 0.1792, 0.9364, 0.1802, 0.9124, 0.3212, 0.9198, 0.3212, 0.9198, 0.1802, 0.9124, 0.181, 0.8884, 0.3215, 0.8903, 0.3215, 0.8903, 0.181, 0.8884, 0.1817, 0.8644, 0.3217, 0.8701, 0.3217, 0.8701, 0.1817, 0.8644, 0.1822, 0.8403, 0.3217, 0.8413, 0.3217, 0.8413, 0.1822, 0.8403, 0.1826, 0.8163, 0.3219, 0.8212, 0.3219, 0.8212, 0.1826, 0.8163, 0.1828, 0.7922, 0.3218, 0.7926, 0.3218, 0.7926, 0.1828, 0.7922, 0.183, 0.7682, 0.3219, 0.7726, 0.3219, 0.7726, 0.183, 0.7682, 0.183, 0.7442, 0.3218, 0.744, 0.3218, 0.744, 0.183, 0.7442, 0.1829, 0.7202, 0.322, 0.724, 0.5765, 0.7306, 0.5766, 0.7013, 0.7522, 0.7018, 0.7521, 0.7311, 0.5766, 0.7013, 0.5766, 0.6713, 0.7523, 0.6717, 0.7522, 0.7018, 0.5766, 0.6713, 0.5767, 0.6412, 0.7524, 0.6417, 0.7523, 0.6717, 0.5767, 0.6412, 0.5768, 0.6111, 0.7525, 0.6117, 0.7524, 0.6417, 0.5768, 0.6111, 0.5769, 0.5811, 0.7525, 0.5816, 0.7525, 0.6117, 0.5769, 0.5811, 0.577, 0.551, 0.7526, 0.5516, 0.7525, 0.5816, 0.577, 0.551, 0.5771, 0.521, 0.7527, 0.5215, 0.7526, 0.5516, 0.5771, 0.521, 0.5771, 0.4909, 0.7528, 0.4915, 0.7527, 0.5215, 0.5771, 0.4909, 0.5772, 0.4609, 0.7529, 0.4614, 0.7528, 0.4915, 0.5772, 0.4609, 0.5773, 0.4308, 0.753, 0.4314, 0.7529, 0.4614, 0.0119, 0.9546, 0.0125, 0.9323, 0.1792, 0.9364, 0.178, 0.9598, 0.0125, 0.9323, 0.01308, 0.9092, 0.1802, 0.9124, 0.1792, 0.9364, 0.01308, 0.9092, 0.0137, 0.8862, 0.181, 0.8884, 0.1802, 0.9124, 0.0137, 0.8862, 0.01425, 0.8632, 0.1817, 0.8644, 0.181, 0.8884, 0.01425, 0.8632, 0.01474, 0.8403, 0.1822, 0.8403, 0.1817, 0.8644, 0.01474, 0.8403, 0.01515, 0.8174, 0.1826, 0.8163, 0.1822, 0.8403, 0.01515, 0.8174, 0.01548, 0.7945, 0.1828, 0.7922, 0.1826, 0.8163, 0.01548, 0.7945, 0.01571, 0.7716, 0.183, 0.7682, 0.1828, 0.7922, 0.01571, 0.7716, 0.01585, 0.7488, 0.183, 0.7442, 0.183, 0.7682, 0.01585, 0.7488, 0.01588, 0.726, 0.1829, 0.7202, 0.183, 0.7442, 0.9705, 0.7317, 0.7521, 0.7311, 0.7522, 0.7018, 0.9706, 0.7024, 0.9706, 0.7024, 0.7522, 0.7018, 0.7523, 0.6717, 0.9707, 0.6723, 0.9707, 0.6723, 0.7523, 0.6717, 0.7524, 0.6417, 0.9708, 0.6423, 0.9708, 0.6423, 0.7524, 0.6417, 0.7525, 0.6117, 0.9708, 0.6122, 0.9708, 0.6122, 0.7525, 0.6117, 0.7525, 0.5816, 0.9709, 0.5822, 0.9709, 0.5822, 0.7525, 0.5816, 0.7526, 0.5516, 0.971, 0.5521, 0.971, 0.5521, 0.7526, 0.5516, 0.7527, 0.5215, 0.9711, 0.522, 0.9711, 0.522, 0.7527, 0.5215, 0.7528, 0.4915, 0.9712, 0.492, 0.9712, 0.492, 0.7528, 0.4915, 0.7529, 0.4614, 0.9713, 0.4619, 0.9713, 0.4619, 0.7529, 0.4614, 0.753, 0.4314, 0.9713, 0.4319, 0.9755, 0.4332, 0.9754, 0.4633, 0.9713, 0.4619, 0.9713, 0.4319, 0.9754, 0.4633, 0.9754, 0.4933, 0.9712, 0.492, 0.9713, 0.4619, 0.9754, 0.4933, 0.9753, 0.5234, 0.9711, 0.522, 0.9712, 0.492, 0.9753, 0.5234, 0.9752, 0.5534, 0.971, 0.5521, 0.9711, 0.522, 0.9752, 0.5534, 0.9751, 0.5835, 0.9709, 0.5822, 0.971, 0.5521, 0.9751, 0.5835, 0.975, 0.6136, 0.9708, 0.6122, 0.9709, 0.5822, 0.975, 0.6136, 0.975, 0.6436, 0.9708, 0.6423, 0.9708, 0.6122, 0.975, 0.6436, 0.9749, 0.6737, 0.9707, 0.6723, 0.9708, 0.6423, 0.9749, 0.6737, 0.9748, 0.7037, 0.9706, 0.7024, 0.9707, 0.6723, 0.9813, 0.432, 0.9812, 0.4609, 0.9754, 0.4633, 0.9755, 0.4332, 0.9812, 0.4609, 0.9811, 0.4899, 0.9754, 0.4933, 0.9754, 0.4633, 0.9811, 0.4899, 0.9811, 0.5188, 0.9753, 0.5234, 0.9754, 0.4933, 0.9811, 0.5188, 0.981, 0.5477, 0.9752, 0.5534, 0.9753, 0.5234, 0.981, 0.5477, 0.9809, 0.5767, 0.9751, 0.5835, 0.9752, 0.5534, 0.9809, 0.5767, 0.9808, 0.6056, 0.975, 0.6136, 0.9751, 0.5835, 0.9808, 0.6056, 0.9807, 0.6346, 0.975, 0.6436, 0.975, 0.6136, 0.9807, 0.6346, 0.9807, 0.6635, 0.9749, 0.6737, 0.975, 0.6436, 0.9807, 0.6635, 0.9806, 0.6925, 0.9748, 0.7037, 0.9749, 0.6737, 0.01351, 0.726, 0.01348, 0.7488, 0.01004, 0.7467, 0.01006, 0.7249, 0.01348, 0.7488, 0.01334, 0.7716, 0.009911, 0.7686, 0.01004, 0.7467, 0.01334, 0.7716, 0.0131, 0.7944, 0.009692, 0.7904, 0.009911, 0.7686, 0.0131, 0.7944, 0.01277, 0.8173, 0.009387, 0.8123, 0.009692, 0.7904, 0.01277, 0.8173, 0.01236, 0.8402, 0.009003, 0.8343, 0.009387, 0.8123, 0.01236, 0.8402, 0.01187, 0.8632, 0.008547, 0.8562, 0.009003, 0.8343, 0.01187, 0.8632, 0.0113, 0.8861, 0.008029, 0.8782, 0.008547, 0.8562, 0.0113, 0.8861, 0.01065, 0.9092, 0.007431, 0.9002, 0.008029, 0.8782, 0.01065, 0.9092, 0.0101, 0.9323, 0.006719, 0.9223, 0.007431, 0.9002, 0.3942, 0.274, 0.3937, 0.2461, 0.4757, 0.2459, 0.4761, 0.2738, 0.3937, 0.2461, 0.3933, 0.2181, 0.4753, 0.218, 0.4757, 0.2459, 0.3933, 0.2181, 0.3929, 0.1902, 0.4748, 0.19, 0.4753, 0.218, 0.3929, 0.1902, 0.3925, 0.1622, 0.4744, 0.1621, 0.4748, 0.19, 0.3925, 0.1622, 0.392, 0.1343, 0.474, 0.1341, 0.4744, 0.1621, 0.392, 0.1343, 0.3916, 0.1064, 0.4736, 0.1062, 0.474, 0.1341, 0.3916, 0.1064, 0.3912, 0.07842, 0.4731, 0.07826, 0.4736, 0.1062, 0.3912, 0.07842, 0.3908, 0.05048, 0.4727, 0.05032, 0.4731, 0.07826, 0.3908, 0.05048, 0.3903, 0.02254, 0.4723, 0.02239, 0.4727, 0.05032, 0.01588, 0.726, 0.01585, 0.7488, 0.01348, 0.7488, 0.01351, 0.726, 0.01585, 0.7488, 0.01571, 0.7716, 0.01334, 0.7716, 0.01348, 0.7488, 0.01571, 0.7716, 0.01548, 0.7945, 0.0131, 0.7944, 0.01334, 0.7716, 0.01548, 0.7945, 0.01515, 0.8174, 0.01277, 0.8173, 0.0131, 0.7944, 0.01515, 0.8174, 0.01474, 0.8403, 0.01236, 0.8402, 0.01277, 0.8173, 0.01474, 0.8403, 0.01425, 0.8632, 0.01187, 0.8632, 0.01236, 0.8402, 0.01425, 0.8632, 0.0137, 0.8862, 0.0113, 0.8861, 0.01187, 0.8632, 0.0137, 0.8862, 0.01308, 0.9092, 0.01065, 0.9092, 0.0113, 0.8861, 0.01308, 0.9092, 0.0125, 0.9323, 0.0101, 0.9323, 0.01065, 0.9092, 0.5304, 0.432, 0.5346, 0.4307, 0.5345, 0.4607, 0.5303, 0.4621, 0.5303, 0.4621, 0.5345, 0.4607, 0.5344, 0.4908, 0.5302, 0.4921, 0.5302, 0.4921, 0.5344, 0.4908, 0.5343, 0.5208, 0.5301, 0.5222, 0.5301, 0.5222, 0.5343, 0.5208, 0.5342, 0.5509, 0.53, 0.5522, 0.53, 0.5522, 0.5342, 0.5509, 0.5342, 0.581, 0.53, 0.5823, 0.53, 0.5823, 0.5342, 0.581, 0.5341, 0.611, 0.5299, 0.6123, 0.5299, 0.6123, 0.5341, 0.611, 0.534, 0.6411, 0.5298, 0.6424, 0.5298, 0.6424, 0.534, 0.6411, 0.5339, 0.6711, 0.5297, 0.6725, 0.5297, 0.6725, 0.5339, 0.6711, 0.5338, 0.7012, 0.5296, 0.7025, 0.5246, 0.4307, 0.5304, 0.432, 0.5303, 0.4621, 0.5245, 0.4597, 0.5245, 0.4597, 0.5303, 0.4621, 0.5302, 0.4921, 0.5244, 0.4886, 0.5244, 0.4886, 0.5302, 0.4921, 0.5301, 0.5222, 0.5244, 0.5175, 0.5244, 0.5175, 0.5301, 0.5222, 0.53, 0.5522, 0.5243, 0.5465, 0.5243, 0.5465, 0.53, 0.5522, 0.53, 0.5823, 0.5242, 0.5754, 0.5242, 0.5754, 0.53, 0.5823, 0.5299, 0.6123, 0.5241, 0.6044, 0.5241, 0.6044, 0.5299, 0.6123, 0.5298, 0.6424, 0.5241, 0.6333, 0.5241, 0.6333, 0.5298, 0.6424, 0.5297, 0.6725, 0.524, 0.6623, 0.524, 0.6623, 0.5297, 0.6725, 0.5296, 0.7025, 0.5239, 0.6912, 0.3558, 0.7245, 0.3594, 0.7233, 0.3593, 0.7445, 0.3556, 0.7466, 0.3556, 0.7466, 0.3593, 0.7445, 0.3594, 0.7693, 0.3557, 0.7725, 0.3557, 0.7725, 0.3594, 0.7693, 0.3593, 0.7909, 0.3556, 0.7949, 0.3556, 0.7949, 0.3593, 0.7909, 0.3593, 0.8154, 0.3557, 0.8208, 0.3557, 0.8208, 0.3593, 0.8154, 0.3592, 0.8373, 0.3556, 0.8433, 0.3556, 0.8433, 0.3592, 0.8373, 0.3594, 0.8613, 0.3558, 0.8688, 0.3558, 0.8688, 0.3594, 0.8613, 0.3598, 0.8835, 0.3564, 0.8916, 0.3564, 0.8916, 0.3598, 0.8835, 0.361, 0.9076, 0.3578, 0.9181, 0.3578, 0.9181, 0.361, 0.9076, 0.3631, 0.9321, 0.3594, 0.9438, 0.4702, 0.3586, 0.4012, 0.3585, 0.4012, 0.3306, 0.4702, 0.3306, 0.4702, 0.3306, 0.4012, 0.3306, 0.4012, 0.3026, 0.4702, 0.3027, 0.4702, 0.3027, 0.4012, 0.3026, 0.4012, 0.2747, 0.4702, 0.2748, 0.4702, 0.2748, 0.4012, 0.2747, 0.4012, 0.2468, 0.4702, 0.2468, 0.4702, 0.2468, 0.4012, 0.2468, 0.4012, 0.2188, 0.4702, 0.2189, 0.4702, 0.2189, 0.4012, 0.2188, 0.4012, 0.1909, 0.4702, 0.1909, 0.4702, 0.1909, 0.4012, 0.1909, 0.4012, 0.1629, 0.4702, 0.163, 0.4702, 0.163, 0.4012, 0.1629, 0.4012, 0.135, 0.4702, 0.1351, 0.4702, 0.1351, 0.4012, 0.135, 0.4012, 0.1071, 0.4702, 0.1071, 0.3533, 0.7246, 0.3558, 0.7245, 0.3556, 0.7466, 0.3531, 0.7465, 0.3531, 0.7465, 0.3556, 0.7466, 0.3557, 0.7725, 0.3532, 0.7727, 0.3532, 0.7727, 0.3557, 0.7725, 0.3556, 0.7949, 0.3531, 0.7948, 0.3531, 0.7948, 0.3556, 0.7949, 0.3557, 0.8208, 0.3532, 0.821, 0.3532, 0.821, 0.3557, 0.8208, 0.3556, 0.8433, 0.3531, 0.843, 0.3531, 0.843, 0.3556, 0.8433, 0.3558, 0.8688, 0.3533, 0.8692, 0.3533, 0.8692, 0.3558, 0.8688, 0.3564, 0.8916, 0.3539, 0.8914, 0.3539, 0.8914, 0.3564, 0.8916, 0.3578, 0.9181, 0.355, 0.9186, 0.355, 0.9186, 0.3578, 0.9181, 0.3594, 0.9438, 0.3564, 0.9434, 0.5345, 0.4607, 0.5346, 0.4307, 0.5577, 0.4307, 0.5576, 0.4608, 0.5344, 0.4908, 0.5345, 0.4607, 0.5576, 0.4608, 0.5575, 0.4909, 0.5575, 0.4909, 0.5576, 0.4608, 0.5772, 0.4609, 0.5771, 0.4909, 0.5343, 0.5208, 0.5344, 0.4908, 0.5575, 0.4909, 0.5574, 0.5209, 0.5342, 0.5509, 0.5343, 0.5208, 0.5574, 0.5209, 0.5573, 0.551, 0.5573, 0.551, 0.5574, 0.5209, 0.5771, 0.521, 0.577, 0.551, 0.5342, 0.581, 0.5342, 0.5509, 0.5573, 0.551, 0.5573, 0.581, 0.5341, 0.611, 0.5342, 0.581, 0.5573, 0.581, 0.5572, 0.6111, 0.5572, 0.6111, 0.5573, 0.581, 0.5769, 0.5811, 0.5768, 0.6111, 0.534, 0.6411, 0.5341, 0.611, 0.5572, 0.6111, 0.5571, 0.6411, 0.5339, 0.6711, 0.534, 0.6411, 0.5571, 0.6411, 0.557, 0.6712, 0.557, 0.6712, 0.5571, 0.6411, 0.5767, 0.6412, 0.5766, 0.6713, 0.5338, 0.7012, 0.5339, 0.6711, 0.557, 0.6712, 0.5569, 0.7012, 0.5338, 0.7305, 0.5338, 0.7012, 0.5569, 0.7012, 0.5569, 0.7306, 0.5569, 0.7306, 0.5569, 0.7012, 0.5766, 0.7013, 0.5765, 0.7306, 0.3531, 0.7465, 0.3347, 0.7444, 0.335, 0.7256, 0.3533, 0.7246, 0.3532, 0.7727, 0.3349, 0.7738, 0.3347, 0.7444, 0.3531, 0.7465, 0.3349, 0.7738, 0.3219, 0.7726, 0.3218, 0.744, 0.3347, 0.7444, 0.3531, 0.7948, 0.3347, 0.7928, 0.3349, 0.7738, 0.3532, 0.7727, 0.3532, 0.821, 0.3348, 0.8223, 0.3347, 0.7928, 0.3531, 0.7948, 0.3348, 0.8223, 0.3219, 0.8212, 0.3218, 0.7926, 0.3347, 0.7928, 0.3531, 0.843, 0.3346, 0.8412, 0.3348, 0.8223, 0.3532, 0.821, 0.3533, 0.8692, 0.3348, 0.8709, 0.3346, 0.8412, 0.3531, 0.843, 0.3348, 0.8709, 0.3217, 0.8701, 0.3217, 0.8413, 0.3346, 0.8412, 0.3539, 0.8914, 0.3349, 0.89, 0.3348, 0.8709, 0.3533, 0.8692, 0.355, 0.9186, 0.335, 0.9207, 0.3349, 0.89, 0.3539, 0.8914, 0.335, 0.9207, 0.3212, 0.9198, 0.3215, 0.8903, 0.3349, 0.89, 0.3512, 0.9646, 0.3351, 0.9638, 0.335, 0.941, 0.3564, 0.9434, 0.3351, 0.9638, 0.3168, 0.9694, 0.3202, 0.9404, 0.335, 0.941, 0.5344, 0.7349, 0.5338, 0.7305, 0.5569, 0.7306, 0.5575, 0.7349, 0.5575, 0.7349, 0.5569, 0.7306, 0.5765, 0.7306, 0.5769, 0.735, 0.5386, 0.7479, 0.5344, 0.7349, 0.5575, 0.7349, 0.5612, 0.7479, 0.5612, 0.7479, 0.5575, 0.7349, 0.5769, 0.735, 0.5792, 0.748, 0.4725, 0.5096, 0.4036, 0.5098, 0.4036, 0.488, 0.4725, 0.4879, 0.4725, 0.4879, 0.4036, 0.488, 0.4036, 0.4707, 0.4725, 0.4706, 0.3512, 0.9646, 0.3597, 0.97, 0.3342, 0.9785, 0.3351, 0.9638, 0.3351, 0.9638, 0.3342, 0.9785, 0.3163, 0.974, 0.3168, 0.9694, 0.3597, 0.97, 0.3622, 0.9857, 0.3319, 0.9886, 0.3342, 0.9785, 0.3342, 0.9785, 0.3319, 0.9886, 0.3115, 0.9865, 0.3163, 0.974, 0.3289, 0.9327, 0.329, 0.927, 0.335, 0.9207, 0.335, 0.941, 0.3268, 0.9326, 0.3202, 0.9404, 0.3212, 0.9198, 0.327, 0.9269, 0.335, 0.941, 0.3202, 0.9404, 0.3268, 0.9326, 0.3289, 0.9327, 0.335, 0.9207, 0.329, 0.927, 0.327, 0.9269, 0.3212, 0.9198, 0.3348, 0.8709, 0.3292, 0.8771, 0.3273, 0.877, 0.3217, 0.8701, 0.3349, 0.89, 0.3215, 0.8903, 0.3273, 0.8827, 0.3292, 0.8826, 0.3292, 0.8826, 0.3292, 0.8771, 0.3348, 0.8709, 0.3349, 0.89, 0.3273, 0.8827, 0.3215, 0.8903, 0.3217, 0.8701, 0.3273, 0.877, 0.3291, 0.834, 0.3291, 0.8285, 0.3348, 0.8223, 0.3346, 0.8412, 0.3272, 0.834, 0.3217, 0.8413, 0.3219, 0.8212, 0.3272, 0.8283, 0.3346, 0.8412, 0.3217, 0.8413, 0.3272, 0.834, 0.3291, 0.834, 0.335, 0.7256, 0.3293, 0.7318, 0.3274, 0.7316, 0.322, 0.724, 0.3273, 0.7373, 0.3218, 0.744, 0.322, 0.724, 0.3274, 0.7316, 0.3347, 0.7444, 0.3218, 0.744, 0.3273, 0.7373, 0.3293, 0.7373, 0.3293, 0.7373, 0.3293, 0.7318, 0.335, 0.7256, 0.3347, 0.7444, 0.3349, 0.7738, 0.3292, 0.78, 0.3273, 0.7799, 0.3219, 0.7726, 0.3272, 0.7856, 0.3218, 0.7926, 0.3219, 0.7726, 0.3273, 0.7799, 0.3347, 0.7928, 0.3218, 0.7926, 0.3272, 0.7856, 0.3291, 0.7856, 0.3291, 0.7856, 0.3292, 0.78, 0.3349, 0.7738, 0.3347, 0.7928, 0.3348, 0.8223, 0.3291, 0.8285, 0.3272, 0.8283, 0.3219, 0.8212, 0.4012, 0.3889, 0.4012, 0.3585, 0.4702, 0.3586, 0.4702, 0.3888, 0.3591, 0.6962, 0.3594, 0.7233, 0.3558, 0.7245, 0.3555, 0.695, 0.3555, 0.695, 0.3558, 0.7245, 0.3533, 0.7246, 0.353, 0.6949, 0.3347, 0.6942, 0.353, 0.6949, 0.3533, 0.7246, 0.335, 0.7256, 0.3219, 0.696, 0.3347, 0.6942, 0.335, 0.7256, 0.322, 0.724, 0.1827, 0.6999, 0.3219, 0.696, 0.322, 0.724, 0.1829, 0.7202, 0.01577, 0.7002, 0.1827, 0.6999, 0.1829, 0.7202, 0.01588, 0.726, 0.01577, 0.7002, 0.01588, 0.726, 0.01351, 0.726, 0.01341, 0.7002, 0.01341, 0.7002, 0.01351, 0.726, 0.01006, 0.7249, 0.009971, 0.7013, 0.3946, 0.3042, 0.3942, 0.274, 0.4761, 0.2738, 0.4766, 0.3042, 0.9814, 0.4005, 0.9813, 0.432, 0.9755, 0.4332, 0.9756, 0.3992, 0.9756, 0.3992, 0.9755, 0.4332, 0.9713, 0.4319, 0.9714, 0.4006, 0.753, 0.3998, 0.9714, 0.4006, 0.9713, 0.4319, 0.753, 0.4314, 0.5774, 0.3994, 0.753, 0.3998, 0.753, 0.4314, 0.5773, 0.4308, 0.5578, 0.3994, 0.5774, 0.3994, 0.5773, 0.4308, 0.5577, 0.4307, 0.5347, 0.3994, 0.5578, 0.3994, 0.5577, 0.4307, 0.5346, 0.4307, 0.5347, 0.3994, 0.5346, 0.4307, 0.5304, 0.432, 0.5305, 0.398, 0.5305, 0.398, 0.5304, 0.432, 0.5246, 0.4307, 0.5247, 0.3993, 0.3564, 0.9434, 0.335, 0.941, 0.335, 0.9207, 0.355, 0.9186])
me_plano.materials.append(mat_material_caderninho)
me_plano.use_paint_bone_selection = False
me_plano.use_paint_mask = True
me_plano.update()
me_plano_001 = bpy.data.meshes.new('Plano.001')
me_plano_001.from_pydata([(-0.125, -0.01662, 0.09838), (-0.125, 0.01753, 0.09838), (0.1293, 0.01746, 0.09856), (0.1293, -0.01676, 0.09875), (-0.1248, -0.01662, -0.09413), (-0.1248, 0.01753, -0.09413), (0.1295, 0.01746, -0.09395), (0.1295, -0.01677, -0.09376), (-0.1018, 0.01441, 0.08088), (0.1062, 0.01436, 0.08103), (-0.1018, -0.01352, 0.08088), (0.1062, -0.01364, 0.08119), (-0.1017, 0.01441, -0.07658), (0.1064, 0.01435, -0.07643), (-0.1017, -0.01352, -0.07658), (0.1064, -0.01364, -0.07628)], [], [(14, 12, 8, 10), (2, 6, 13, 9), (11, 10, 8, 9), (1, 0, 3, 2), (5, 6, 7, 4), (0, 1, 5, 4), (2, 3, 7, 6), (4, 7, 15, 14), (7, 3, 11, 15), (3, 0, 10, 11), (6, 5, 12, 13), (5, 1, 8, 12), (0, 4, 14, 10), (1, 2, 9, 8), (15, 13, 12, 14), (11, 9, 13, 15)])
_k = set([(10, 11)])
me_plano_001.attributes.new('sharp_edge', 'BOOLEAN', 'EDGE').data.foreach_set('value', [ (min(e.vertices), max(e.vertices)) in _k for e in me_plano_001.edges])
_uv = me_plano_001.uv_layers.new(name='Mapa UV')
_uv.uv.foreach_set('vector', [0.2562, 0.1728, 0.2779, 0.1728, 0.2779, 0.2951, 0.2562, 0.2951, 0.278, 0.1726, 0.278, 0.02315, 0.2962, 0.03677, 0.2962, 0.159, 0.1878, 0.02315, 0.1877, 0.1847, 0.166, 0.1847, 0.166, 0.02316, 0.03468, 0.02315, 0.06119, 0.02317, 0.06119, 0.2206, 0.03462, 0.2206, 0.06137, 0.2206, 0.06137, 0.02316, 0.08794, 0.02315, 0.08789, 0.2206, 0.2412, 0.1726, 0.2147, 0.1726, 0.2147, 0.02316, 0.2412, 0.02315, 0.2145, 0.1726, 0.188, 0.1728, 0.188, 0.0233, 0.2145, 0.02315, 0.1299, 0.02315, 0.1299, 0.2206, 0.1161, 0.2027, 0.1161, 0.04113, 0.2595, 0.02315, 0.2595, 0.1726, 0.2414, 0.159, 0.2414, 0.03675, 0.08813, 0.2206, 0.08813, 0.02315, 0.1019, 0.04112, 0.1019, 0.2026, 0.116, 0.02315, 0.116, 0.2206, 0.1021, 0.2027, 0.1021, 0.04113, 0.2779, 0.02315, 0.2779, 0.1726, 0.2597, 0.159, 0.2597, 0.03676, 0.2964, 0.1726, 0.2964, 0.02315, 0.3145, 0.03676, 0.3145, 0.159, 0.1301, 0.2206, 0.1301, 0.02315, 0.1439, 0.04112, 0.1439, 0.2026, 0.1659, 0.1847, 0.1441, 0.1847, 0.1442, 0.02315, 0.1659, 0.02317, 0.2998, 0.2952, 0.278, 0.2951, 0.278, 0.1728, 0.2998, 0.1729])
me_plano_001.materials.append(mat_material_caderninho)
me_plano_001.update()
me_plano_011 = bpy.data.meshes.new('Plano.011')
me_plano_011.from_pydata([(-0.125, -0.01662, 0.09838), (-0.125, 0.01753, 0.09838), (0.1293, 0.01746, 0.09856), (0.1293, -0.01676, 0.09875), (-0.1248, -0.01662, -0.09413), (-0.1248, 0.01753, -0.09413), (0.1295, 0.01746, -0.09395), (0.1295, -0.01677, -0.09376), (-0.1018, 0.01441, 0.08088), (0.1062, 0.01436, 0.08103), (-0.1018, -0.01352, 0.08088), (0.1062, -0.01364, 0.08119), (-0.1017, 0.01441, -0.07658), (0.1064, 0.01435, -0.07643), (-0.1017, -0.01352, -0.07658), (0.1064, -0.01364, -0.07628)], [], [(14, 12, 8, 10), (2, 6, 13, 9), (11, 10, 8, 9), (1, 0, 3, 2), (5, 6, 7, 4), (0, 1, 5, 4), (2, 3, 7, 6), (4, 7, 15, 14), (7, 3, 11, 15), (3, 0, 10, 11), (6, 5, 12, 13), (5, 1, 8, 12), (0, 4, 14, 10), (1, 2, 9, 8), (15, 13, 12, 14), (11, 9, 13, 15)])
_k = set([(10, 11)])
me_plano_011.attributes.new('sharp_edge', 'BOOLEAN', 'EDGE').data.foreach_set('value', [ (min(e.vertices), max(e.vertices)) in _k for e in me_plano_011.edges])
_uv = me_plano_011.uv_layers.new(name='Mapa UV')
_uv.uv.foreach_set('vector', [0.2562, 0.1728, 0.2779, 0.1728, 0.2779, 0.2951, 0.2562, 0.2951, 0.278, 0.1726, 0.278, 0.02315, 0.2962, 0.03677, 0.2962, 0.159, 0.1878, 0.02315, 0.1877, 0.1847, 0.166, 0.1847, 0.166, 0.02316, 0.03468, 0.02315, 0.06119, 0.02317, 0.06119, 0.2206, 0.03462, 0.2206, 0.06137, 0.2206, 0.06137, 0.02316, 0.08794, 0.02315, 0.08789, 0.2206, 0.2412, 0.1726, 0.2147, 0.1726, 0.2147, 0.02316, 0.2412, 0.02315, 0.2145, 0.1726, 0.188, 0.1728, 0.188, 0.0233, 0.2145, 0.02315, 0.1299, 0.02315, 0.1299, 0.2206, 0.1161, 0.2027, 0.1161, 0.04113, 0.2595, 0.02315, 0.2595, 0.1726, 0.2414, 0.159, 0.2414, 0.03675, 0.08813, 0.2206, 0.08813, 0.02315, 0.1019, 0.04112, 0.1019, 0.2026, 0.116, 0.02315, 0.116, 0.2206, 0.1021, 0.2027, 0.1021, 0.04113, 0.2779, 0.02315, 0.2779, 0.1726, 0.2597, 0.159, 0.2597, 0.03676, 0.2964, 0.1726, 0.2964, 0.02315, 0.3145, 0.03676, 0.3145, 0.159, 0.1301, 0.2206, 0.1301, 0.02315, 0.1439, 0.04112, 0.1439, 0.2026, 0.1659, 0.1847, 0.1441, 0.1847, 0.1442, 0.02315, 0.1659, 0.02317, 0.2998, 0.2952, 0.278, 0.2951, 0.278, 0.1728, 0.2998, 0.1729])
me_plano_011.materials.append(mat_material_caderninho)
me_plano_011.update()
me_plano_012 = bpy.data.meshes.new('Plano.012')
me_plano_012.from_pydata([(-0.125, -0.01662, 0.09838), (-0.125, 0.01753, 0.09838), (0.1293, 0.01746, 0.09856), (0.1293, -0.01676, 0.09875), (-0.1248, -0.01662, -0.09413), (-0.1248, 0.01753, -0.09413), (0.1295, 0.01746, -0.09395), (0.1295, -0.01677, -0.09376), (-0.1018, 0.01441, 0.08088), (0.1062, 0.01436, 0.08103), (-0.1018, -0.01352, 0.08088), (0.1062, -0.01364, 0.08119), (-0.1017, 0.01441, -0.07658), (0.1064, 0.01435, -0.07643), (-0.1017, -0.01352, -0.07658), (0.1064, -0.01364, -0.07628)], [], [(14, 12, 8, 10), (2, 6, 13, 9), (11, 10, 8, 9), (1, 0, 3, 2), (5, 6, 7, 4), (0, 1, 5, 4), (2, 3, 7, 6), (4, 7, 15, 14), (7, 3, 11, 15), (3, 0, 10, 11), (6, 5, 12, 13), (5, 1, 8, 12), (0, 4, 14, 10), (1, 2, 9, 8), (15, 13, 12, 14), (11, 9, 13, 15)])
_k = set([(10, 11)])
me_plano_012.attributes.new('sharp_edge', 'BOOLEAN', 'EDGE').data.foreach_set('value', [ (min(e.vertices), max(e.vertices)) in _k for e in me_plano_012.edges])
_uv = me_plano_012.uv_layers.new(name='Mapa UV')
_uv.uv.foreach_set('vector', [0.2562, 0.1728, 0.2779, 0.1728, 0.2779, 0.2951, 0.2562, 0.2951, 0.278, 0.1726, 0.278, 0.02315, 0.2962, 0.03677, 0.2962, 0.159, 0.1878, 0.02315, 0.1877, 0.1847, 0.166, 0.1847, 0.166, 0.02316, 0.03468, 0.02315, 0.06119, 0.02317, 0.06119, 0.2206, 0.03462, 0.2206, 0.06137, 0.2206, 0.06137, 0.02316, 0.08794, 0.02315, 0.08789, 0.2206, 0.2412, 0.1726, 0.2147, 0.1726, 0.2147, 0.02316, 0.2412, 0.02315, 0.2145, 0.1726, 0.188, 0.1728, 0.188, 0.0233, 0.2145, 0.02315, 0.1299, 0.02315, 0.1299, 0.2206, 0.1161, 0.2027, 0.1161, 0.04113, 0.2595, 0.02315, 0.2595, 0.1726, 0.2414, 0.159, 0.2414, 0.03675, 0.08813, 0.2206, 0.08813, 0.02315, 0.1019, 0.04112, 0.1019, 0.2026, 0.116, 0.02315, 0.116, 0.2206, 0.1021, 0.2027, 0.1021, 0.04113, 0.2779, 0.02315, 0.2779, 0.1726, 0.2597, 0.159, 0.2597, 0.03676, 0.2964, 0.1726, 0.2964, 0.02315, 0.3145, 0.03676, 0.3145, 0.159, 0.1301, 0.2206, 0.1301, 0.02315, 0.1439, 0.04112, 0.1439, 0.2026, 0.1659, 0.1847, 0.1441, 0.1847, 0.1442, 0.02315, 0.1659, 0.02317, 0.2998, 0.2952, 0.278, 0.2951, 0.278, 0.1728, 0.2998, 0.1729])
me_plano_012.materials.append(mat_material_caderninho)
me_plano_012.update()
me_plano_013 = bpy.data.meshes.new('Plano.013')
me_plano_013.from_pydata([(-0.125, -0.01662, 0.09838), (-0.125, 0.01753, 0.09838), (0.1293, 0.01746, 0.09856), (0.1293, -0.01676, 0.09875), (-0.1248, -0.01662, -0.09413), (-0.1248, 0.01753, -0.09413), (0.1295, 0.01746, -0.09395), (0.1295, -0.01677, -0.09376), (-0.1018, 0.01441, 0.08088), (0.1062, 0.01436, 0.08103), (-0.1018, -0.01352, 0.08088), (0.1062, -0.01364, 0.08119), (-0.1017, 0.01441, -0.07658), (0.1064, 0.01435, -0.07643), (-0.1017, -0.01352, -0.07658), (0.1064, -0.01364, -0.07628)], [], [(14, 12, 8, 10), (2, 6, 13, 9), (11, 10, 8, 9), (1, 0, 3, 2), (5, 6, 7, 4), (0, 1, 5, 4), (2, 3, 7, 6), (4, 7, 15, 14), (7, 3, 11, 15), (3, 0, 10, 11), (6, 5, 12, 13), (5, 1, 8, 12), (0, 4, 14, 10), (1, 2, 9, 8), (15, 13, 12, 14), (11, 9, 13, 15)])
_k = set([(10, 11)])
me_plano_013.attributes.new('sharp_edge', 'BOOLEAN', 'EDGE').data.foreach_set('value', [ (min(e.vertices), max(e.vertices)) in _k for e in me_plano_013.edges])
_uv = me_plano_013.uv_layers.new(name='Mapa UV')
_uv.uv.foreach_set('vector', [0.2562, 0.1728, 0.2779, 0.1728, 0.2779, 0.2951, 0.2562, 0.2951, 0.278, 0.1726, 0.278, 0.02315, 0.2962, 0.03677, 0.2962, 0.159, 0.1878, 0.02315, 0.1877, 0.1847, 0.166, 0.1847, 0.166, 0.02316, 0.03468, 0.02315, 0.06119, 0.02317, 0.06119, 0.2206, 0.03462, 0.2206, 0.06137, 0.2206, 0.06137, 0.02316, 0.08794, 0.02315, 0.08789, 0.2206, 0.2412, 0.1726, 0.2147, 0.1726, 0.2147, 0.02316, 0.2412, 0.02315, 0.2145, 0.1726, 0.188, 0.1728, 0.188, 0.0233, 0.2145, 0.02315, 0.1299, 0.02315, 0.1299, 0.2206, 0.1161, 0.2027, 0.1161, 0.04113, 0.2595, 0.02315, 0.2595, 0.1726, 0.2414, 0.159, 0.2414, 0.03675, 0.08813, 0.2206, 0.08813, 0.02315, 0.1019, 0.04112, 0.1019, 0.2026, 0.116, 0.02315, 0.116, 0.2206, 0.1021, 0.2027, 0.1021, 0.04113, 0.2779, 0.02315, 0.2779, 0.1726, 0.2597, 0.159, 0.2597, 0.03676, 0.2964, 0.1726, 0.2964, 0.02315, 0.3145, 0.03676, 0.3145, 0.159, 0.1301, 0.2206, 0.1301, 0.02315, 0.1439, 0.04112, 0.1439, 0.2026, 0.1659, 0.1847, 0.1441, 0.1847, 0.1442, 0.02315, 0.1659, 0.02317, 0.2998, 0.2952, 0.278, 0.2951, 0.278, 0.1728, 0.2998, 0.1729])
me_plano_013.materials.append(mat_material_caderninho)
me_plano_013.update()
me_plano_014 = bpy.data.meshes.new('Plano.014')
me_plano_014.from_pydata([(-0.125, -0.01662, 0.09838), (-0.125, 0.01753, 0.09838), (0.1293, 0.01746, 0.09856), (0.1293, -0.01676, 0.09875), (-0.1248, -0.01662, -0.09413), (-0.1248, 0.01753, -0.09413), (0.1295, 0.01746, -0.09395), (0.1295, -0.01677, -0.09376), (-0.1018, 0.01441, 0.08088), (0.1062, 0.01436, 0.08103), (-0.1018, -0.01352, 0.08088), (0.1062, -0.01364, 0.08119), (-0.1017, 0.01441, -0.07658), (0.1064, 0.01435, -0.07643), (-0.1017, -0.01352, -0.07658), (0.1064, -0.01364, -0.07628)], [], [(14, 12, 8, 10), (2, 6, 13, 9), (11, 10, 8, 9), (1, 0, 3, 2), (5, 6, 7, 4), (0, 1, 5, 4), (2, 3, 7, 6), (4, 7, 15, 14), (7, 3, 11, 15), (3, 0, 10, 11), (6, 5, 12, 13), (5, 1, 8, 12), (0, 4, 14, 10), (1, 2, 9, 8), (15, 13, 12, 14), (11, 9, 13, 15)])
_k = set([(10, 11)])
me_plano_014.attributes.new('sharp_edge', 'BOOLEAN', 'EDGE').data.foreach_set('value', [ (min(e.vertices), max(e.vertices)) in _k for e in me_plano_014.edges])
_uv = me_plano_014.uv_layers.new(name='Mapa UV')
_uv.uv.foreach_set('vector', [0.2562, 0.1728, 0.2779, 0.1728, 0.2779, 0.2951, 0.2562, 0.2951, 0.278, 0.1726, 0.278, 0.02315, 0.2962, 0.03677, 0.2962, 0.159, 0.1878, 0.02315, 0.1877, 0.1847, 0.166, 0.1847, 0.166, 0.02316, 0.03468, 0.02315, 0.06119, 0.02317, 0.06119, 0.2206, 0.03462, 0.2206, 0.06137, 0.2206, 0.06137, 0.02316, 0.08794, 0.02315, 0.08789, 0.2206, 0.2412, 0.1726, 0.2147, 0.1726, 0.2147, 0.02316, 0.2412, 0.02315, 0.2145, 0.1726, 0.188, 0.1728, 0.188, 0.0233, 0.2145, 0.02315, 0.1299, 0.02315, 0.1299, 0.2206, 0.1161, 0.2027, 0.1161, 0.04113, 0.2595, 0.02315, 0.2595, 0.1726, 0.2414, 0.159, 0.2414, 0.03675, 0.08813, 0.2206, 0.08813, 0.02315, 0.1019, 0.04112, 0.1019, 0.2026, 0.116, 0.02315, 0.116, 0.2206, 0.1021, 0.2027, 0.1021, 0.04113, 0.2779, 0.02315, 0.2779, 0.1726, 0.2597, 0.159, 0.2597, 0.03676, 0.2964, 0.1726, 0.2964, 0.02315, 0.3145, 0.03676, 0.3145, 0.159, 0.1301, 0.2206, 0.1301, 0.02315, 0.1439, 0.04112, 0.1439, 0.2026, 0.1659, 0.1847, 0.1441, 0.1847, 0.1442, 0.02315, 0.1659, 0.02317, 0.2998, 0.2952, 0.278, 0.2951, 0.278, 0.1728, 0.2998, 0.1729])
me_plano_014.materials.append(mat_material_caderninho)
me_plano_014.update()
me_plano_015 = bpy.data.meshes.new('Plano.015')
me_plano_015.from_pydata([(-0.125, -0.01662, 0.09838), (-0.125, 0.01753, 0.09838), (0.1293, 0.01746, 0.09856), (0.1293, -0.01676, 0.09875), (-0.1248, -0.01662, -0.09413), (-0.1248, 0.01753, -0.09413), (0.1295, 0.01746, -0.09395), (0.1295, -0.01677, -0.09376), (-0.1018, 0.01441, 0.08088), (0.1062, 0.01436, 0.08103), (-0.1018, -0.01352, 0.08088), (0.1062, -0.01364, 0.08119), (-0.1017, 0.01441, -0.07658), (0.1064, 0.01435, -0.07643), (-0.1017, -0.01352, -0.07658), (0.1064, -0.01364, -0.07628)], [], [(14, 12, 8, 10), (2, 6, 13, 9), (11, 10, 8, 9), (1, 0, 3, 2), (5, 6, 7, 4), (0, 1, 5, 4), (2, 3, 7, 6), (4, 7, 15, 14), (7, 3, 11, 15), (3, 0, 10, 11), (6, 5, 12, 13), (5, 1, 8, 12), (0, 4, 14, 10), (1, 2, 9, 8), (15, 13, 12, 14), (11, 9, 13, 15)])
_k = set([(10, 11)])
me_plano_015.attributes.new('sharp_edge', 'BOOLEAN', 'EDGE').data.foreach_set('value', [ (min(e.vertices), max(e.vertices)) in _k for e in me_plano_015.edges])
_uv = me_plano_015.uv_layers.new(name='Mapa UV')
_uv.uv.foreach_set('vector', [0.2562, 0.1728, 0.2779, 0.1728, 0.2779, 0.2951, 0.2562, 0.2951, 0.278, 0.1726, 0.278, 0.02315, 0.2962, 0.03677, 0.2962, 0.159, 0.1878, 0.02315, 0.1877, 0.1847, 0.166, 0.1847, 0.166, 0.02316, 0.03468, 0.02315, 0.06119, 0.02317, 0.06119, 0.2206, 0.03462, 0.2206, 0.06137, 0.2206, 0.06137, 0.02316, 0.08794, 0.02315, 0.08789, 0.2206, 0.2412, 0.1726, 0.2147, 0.1726, 0.2147, 0.02316, 0.2412, 0.02315, 0.2145, 0.1726, 0.188, 0.1728, 0.188, 0.0233, 0.2145, 0.02315, 0.1299, 0.02315, 0.1299, 0.2206, 0.1161, 0.2027, 0.1161, 0.04113, 0.2595, 0.02315, 0.2595, 0.1726, 0.2414, 0.159, 0.2414, 0.03675, 0.08813, 0.2206, 0.08813, 0.02315, 0.1019, 0.04112, 0.1019, 0.2026, 0.116, 0.02315, 0.116, 0.2206, 0.1021, 0.2027, 0.1021, 0.04113, 0.2779, 0.02315, 0.2779, 0.1726, 0.2597, 0.159, 0.2597, 0.03676, 0.2964, 0.1726, 0.2964, 0.02315, 0.3145, 0.03676, 0.3145, 0.159, 0.1301, 0.2206, 0.1301, 0.02315, 0.1439, 0.04112, 0.1439, 0.2026, 0.1659, 0.1847, 0.1441, 0.1847, 0.1442, 0.02315, 0.1659, 0.02317, 0.2998, 0.2952, 0.278, 0.2951, 0.278, 0.1728, 0.2998, 0.1729])
me_plano_015.materials.append(mat_material_caderninho)
me_plano_015.update()
me_plano_016 = bpy.data.meshes.new('Plano.016')
me_plano_016.from_pydata([(-0.125, -0.01662, 0.09838), (-0.125, 0.01753, 0.09838), (0.1293, 0.01746, 0.09856), (0.1293, -0.01676, 0.09875), (-0.1248, -0.01662, -0.09413), (-0.1248, 0.01753, -0.09413), (0.1295, 0.01746, -0.09395), (0.1295, -0.01677, -0.09376), (-0.1018, 0.01441, 0.08088), (0.1062, 0.01436, 0.08103), (-0.1018, -0.01352, 0.08088), (0.1062, -0.01364, 0.08119), (-0.1017, 0.01441, -0.07658), (0.1064, 0.01435, -0.07643), (-0.1017, -0.01352, -0.07658), (0.1064, -0.01364, -0.07628)], [], [(14, 12, 8, 10), (2, 6, 13, 9), (11, 10, 8, 9), (1, 0, 3, 2), (5, 6, 7, 4), (0, 1, 5, 4), (2, 3, 7, 6), (4, 7, 15, 14), (7, 3, 11, 15), (3, 0, 10, 11), (6, 5, 12, 13), (5, 1, 8, 12), (0, 4, 14, 10), (1, 2, 9, 8), (15, 13, 12, 14), (11, 9, 13, 15)])
_k = set([(10, 11)])
me_plano_016.attributes.new('sharp_edge', 'BOOLEAN', 'EDGE').data.foreach_set('value', [ (min(e.vertices), max(e.vertices)) in _k for e in me_plano_016.edges])
_uv = me_plano_016.uv_layers.new(name='Mapa UV')
_uv.uv.foreach_set('vector', [0.2562, 0.1728, 0.2779, 0.1728, 0.2779, 0.2951, 0.2562, 0.2951, 0.278, 0.1726, 0.278, 0.02315, 0.2962, 0.03677, 0.2962, 0.159, 0.1878, 0.02315, 0.1877, 0.1847, 0.166, 0.1847, 0.166, 0.02316, 0.03468, 0.02315, 0.06119, 0.02317, 0.06119, 0.2206, 0.03462, 0.2206, 0.06137, 0.2206, 0.06137, 0.02316, 0.08794, 0.02315, 0.08789, 0.2206, 0.2412, 0.1726, 0.2147, 0.1726, 0.2147, 0.02316, 0.2412, 0.02315, 0.2145, 0.1726, 0.188, 0.1728, 0.188, 0.0233, 0.2145, 0.02315, 0.1299, 0.02315, 0.1299, 0.2206, 0.1161, 0.2027, 0.1161, 0.04113, 0.2595, 0.02315, 0.2595, 0.1726, 0.2414, 0.159, 0.2414, 0.03675, 0.08813, 0.2206, 0.08813, 0.02315, 0.1019, 0.04112, 0.1019, 0.2026, 0.116, 0.02315, 0.116, 0.2206, 0.1021, 0.2027, 0.1021, 0.04113, 0.2779, 0.02315, 0.2779, 0.1726, 0.2597, 0.159, 0.2597, 0.03676, 0.2964, 0.1726, 0.2964, 0.02315, 0.3145, 0.03676, 0.3145, 0.159, 0.1301, 0.2206, 0.1301, 0.02315, 0.1439, 0.04112, 0.1439, 0.2026, 0.1659, 0.1847, 0.1441, 0.1847, 0.1442, 0.02315, 0.1659, 0.02317, 0.2998, 0.2952, 0.278, 0.2951, 0.278, 0.1728, 0.2998, 0.1729])
me_plano_016.materials.append(mat_material_caderninho)
me_plano_016.update()
me_plano_017 = bpy.data.meshes.new('Plano.017')
me_plano_017.from_pydata([(-0.125, -0.01662, 0.09838), (-0.125, 0.01753, 0.09838), (0.1293, 0.01746, 0.09856), (0.1293, -0.01676, 0.09875), (-0.1248, -0.01662, -0.09413), (-0.1248, 0.01753, -0.09413), (0.1295, 0.01746, -0.09395), (0.1295, -0.01677, -0.09376), (-0.1018, 0.01441, 0.08088), (0.1062, 0.01436, 0.08103), (-0.1018, -0.01352, 0.08088), (0.1062, -0.01364, 0.08119), (-0.1017, 0.01441, -0.07658), (0.1064, 0.01435, -0.07643), (-0.1017, -0.01352, -0.07658), (0.1064, -0.01364, -0.07628)], [], [(14, 12, 8, 10), (2, 6, 13, 9), (11, 10, 8, 9), (1, 0, 3, 2), (5, 6, 7, 4), (0, 1, 5, 4), (2, 3, 7, 6), (4, 7, 15, 14), (7, 3, 11, 15), (3, 0, 10, 11), (6, 5, 12, 13), (5, 1, 8, 12), (0, 4, 14, 10), (1, 2, 9, 8), (15, 13, 12, 14), (11, 9, 13, 15)])
_k = set([(10, 11)])
me_plano_017.attributes.new('sharp_edge', 'BOOLEAN', 'EDGE').data.foreach_set('value', [ (min(e.vertices), max(e.vertices)) in _k for e in me_plano_017.edges])
_uv = me_plano_017.uv_layers.new(name='Mapa UV')
_uv.uv.foreach_set('vector', [0.2562, 0.1728, 0.2779, 0.1728, 0.2779, 0.2951, 0.2562, 0.2951, 0.278, 0.1726, 0.278, 0.02315, 0.2962, 0.03677, 0.2962, 0.159, 0.1878, 0.02315, 0.1877, 0.1847, 0.166, 0.1847, 0.166, 0.02316, 0.03468, 0.02315, 0.06119, 0.02317, 0.06119, 0.2206, 0.03462, 0.2206, 0.06137, 0.2206, 0.06137, 0.02316, 0.08794, 0.02315, 0.08789, 0.2206, 0.2412, 0.1726, 0.2147, 0.1726, 0.2147, 0.02316, 0.2412, 0.02315, 0.2145, 0.1726, 0.188, 0.1728, 0.188, 0.0233, 0.2145, 0.02315, 0.1299, 0.02315, 0.1299, 0.2206, 0.1161, 0.2027, 0.1161, 0.04113, 0.2595, 0.02315, 0.2595, 0.1726, 0.2414, 0.159, 0.2414, 0.03675, 0.08813, 0.2206, 0.08813, 0.02315, 0.1019, 0.04112, 0.1019, 0.2026, 0.116, 0.02315, 0.116, 0.2206, 0.1021, 0.2027, 0.1021, 0.04113, 0.2779, 0.02315, 0.2779, 0.1726, 0.2597, 0.159, 0.2597, 0.03676, 0.2964, 0.1726, 0.2964, 0.02315, 0.3145, 0.03676, 0.3145, 0.159, 0.1301, 0.2206, 0.1301, 0.02315, 0.1439, 0.04112, 0.1439, 0.2026, 0.1659, 0.1847, 0.1441, 0.1847, 0.1442, 0.02315, 0.1659, 0.02317, 0.2998, 0.2952, 0.278, 0.2951, 0.278, 0.1728, 0.2998, 0.1729])
me_plano_017.materials.append(mat_material_caderninho)
me_plano_017.update()
me_plano_018 = bpy.data.meshes.new('Plano.018')
me_plano_018.from_pydata([(-0.125, -0.01662, 0.09838), (-0.125, 0.01753, 0.09838), (0.1293, 0.01746, 0.09856), (0.1293, -0.01676, 0.09875), (-0.1248, -0.01662, -0.09413), (-0.1248, 0.01753, -0.09413), (0.1295, 0.01746, -0.09395), (0.1295, -0.01677, -0.09376), (-0.1018, 0.01441, 0.08088), (0.1062, 0.01436, 0.08103), (-0.1018, -0.01352, 0.08088), (0.1062, -0.01364, 0.08119), (-0.1017, 0.01441, -0.07658), (0.1064, 0.01435, -0.07643), (-0.1017, -0.01352, -0.07658), (0.1064, -0.01364, -0.07628)], [], [(14, 12, 8, 10), (2, 6, 13, 9), (11, 10, 8, 9), (1, 0, 3, 2), (5, 6, 7, 4), (0, 1, 5, 4), (2, 3, 7, 6), (4, 7, 15, 14), (7, 3, 11, 15), (3, 0, 10, 11), (6, 5, 12, 13), (5, 1, 8, 12), (0, 4, 14, 10), (1, 2, 9, 8), (15, 13, 12, 14), (11, 9, 13, 15)])
_k = set([(10, 11)])
me_plano_018.attributes.new('sharp_edge', 'BOOLEAN', 'EDGE').data.foreach_set('value', [ (min(e.vertices), max(e.vertices)) in _k for e in me_plano_018.edges])
_uv = me_plano_018.uv_layers.new(name='Mapa UV')
_uv.uv.foreach_set('vector', [0.2562, 0.1728, 0.2779, 0.1728, 0.2779, 0.2951, 0.2562, 0.2951, 0.278, 0.1726, 0.278, 0.02315, 0.2962, 0.03677, 0.2962, 0.159, 0.1878, 0.02315, 0.1877, 0.1847, 0.166, 0.1847, 0.166, 0.02316, 0.03468, 0.02315, 0.06119, 0.02317, 0.06119, 0.2206, 0.03462, 0.2206, 0.06137, 0.2206, 0.06137, 0.02316, 0.08794, 0.02315, 0.08789, 0.2206, 0.2412, 0.1726, 0.2147, 0.1726, 0.2147, 0.02316, 0.2412, 0.02315, 0.2145, 0.1726, 0.188, 0.1728, 0.188, 0.0233, 0.2145, 0.02315, 0.1299, 0.02315, 0.1299, 0.2206, 0.1161, 0.2027, 0.1161, 0.04113, 0.2595, 0.02315, 0.2595, 0.1726, 0.2414, 0.159, 0.2414, 0.03675, 0.08813, 0.2206, 0.08813, 0.02315, 0.1019, 0.04112, 0.1019, 0.2026, 0.116, 0.02315, 0.116, 0.2206, 0.1021, 0.2027, 0.1021, 0.04113, 0.2779, 0.02315, 0.2779, 0.1726, 0.2597, 0.159, 0.2597, 0.03676, 0.2964, 0.1726, 0.2964, 0.02315, 0.3145, 0.03676, 0.3145, 0.159, 0.1301, 0.2206, 0.1301, 0.02315, 0.1439, 0.04112, 0.1439, 0.2026, 0.1659, 0.1847, 0.1441, 0.1847, 0.1442, 0.02315, 0.1659, 0.02317, 0.2998, 0.2952, 0.278, 0.2951, 0.278, 0.1728, 0.2998, 0.1729])
me_plano_018.materials.append(mat_material_caderninho)
me_plano_018.update()
me_plano_019 = bpy.data.meshes.new('Plano.019')
me_plano_019.from_pydata([(-0.125, -0.01662, 0.09838), (-0.125, 0.01753, 0.09838), (0.1293, 0.01746, 0.09856), (0.1293, -0.01676, 0.09875), (-0.1248, -0.01662, -0.09413), (-0.1248, 0.01753, -0.09413), (0.1295, 0.01746, -0.09395), (0.1295, -0.01677, -0.09376), (-0.1018, 0.01441, 0.08088), (0.1062, 0.01436, 0.08103), (-0.1018, -0.01352, 0.08088), (0.1062, -0.01364, 0.08119), (-0.1017, 0.01441, -0.07658), (0.1064, 0.01435, -0.07643), (-0.1017, -0.01352, -0.07658), (0.1064, -0.01364, -0.07628)], [], [(14, 12, 8, 10), (2, 6, 13, 9), (11, 10, 8, 9), (1, 0, 3, 2), (5, 6, 7, 4), (0, 1, 5, 4), (2, 3, 7, 6), (4, 7, 15, 14), (7, 3, 11, 15), (3, 0, 10, 11), (6, 5, 12, 13), (5, 1, 8, 12), (0, 4, 14, 10), (1, 2, 9, 8), (15, 13, 12, 14), (11, 9, 13, 15)])
_k = set([(10, 11)])
me_plano_019.attributes.new('sharp_edge', 'BOOLEAN', 'EDGE').data.foreach_set('value', [ (min(e.vertices), max(e.vertices)) in _k for e in me_plano_019.edges])
_uv = me_plano_019.uv_layers.new(name='Mapa UV')
_uv.uv.foreach_set('vector', [0.2562, 0.1728, 0.2779, 0.1728, 0.2779, 0.2951, 0.2562, 0.2951, 0.278, 0.1726, 0.278, 0.02315, 0.2962, 0.03677, 0.2962, 0.159, 0.1878, 0.02315, 0.1877, 0.1847, 0.166, 0.1847, 0.166, 0.02316, 0.03468, 0.02315, 0.06119, 0.02317, 0.06119, 0.2206, 0.03462, 0.2206, 0.06137, 0.2206, 0.06137, 0.02316, 0.08794, 0.02315, 0.08789, 0.2206, 0.2412, 0.1726, 0.2147, 0.1726, 0.2147, 0.02316, 0.2412, 0.02315, 0.2145, 0.1726, 0.188, 0.1728, 0.188, 0.0233, 0.2145, 0.02315, 0.1299, 0.02315, 0.1299, 0.2206, 0.1161, 0.2027, 0.1161, 0.04113, 0.2595, 0.02315, 0.2595, 0.1726, 0.2414, 0.159, 0.2414, 0.03675, 0.08813, 0.2206, 0.08813, 0.02315, 0.1019, 0.04112, 0.1019, 0.2026, 0.116, 0.02315, 0.116, 0.2206, 0.1021, 0.2027, 0.1021, 0.04113, 0.2779, 0.02315, 0.2779, 0.1726, 0.2597, 0.159, 0.2597, 0.03676, 0.2964, 0.1726, 0.2964, 0.02315, 0.3145, 0.03676, 0.3145, 0.159, 0.1301, 0.2206, 0.1301, 0.02315, 0.1439, 0.04112, 0.1439, 0.2026, 0.1659, 0.1847, 0.1441, 0.1847, 0.1442, 0.02315, 0.1659, 0.02317, 0.2998, 0.2952, 0.278, 0.2951, 0.278, 0.1728, 0.2998, 0.1729])
me_plano_019.materials.append(mat_material_caderninho)
me_plano_019.update()

# ---- objects
ob_plano = bpy.data.objects.new('Plano', me_plano)
ob_plano_001 = bpy.data.objects.new('Plano.001', me_plano_001)
ob_plano_002 = bpy.data.objects.new('Plano.002', me_plano_011)
ob_plano_003 = bpy.data.objects.new('Plano.003', me_plano_012)
ob_plano_004 = bpy.data.objects.new('Plano.004', me_plano_013)
ob_plano_005 = bpy.data.objects.new('Plano.005', me_plano_014)
ob_plano_006 = bpy.data.objects.new('Plano.006', me_plano_015)
ob_plano_007 = bpy.data.objects.new('Plano.007', me_plano_016)
ob_plano_008 = bpy.data.objects.new('Plano.008', me_plano_017)
ob_plano_009 = bpy.data.objects.new('Plano.009', me_plano_018)
ob_plano_010 = bpy.data.objects.new('Plano.010', me_plano_019)

# ---- transforms, parenting, visibility, modifiers, constraints
ob_plano.location = (0.0, 0.0, 0.0)
ob_plano_001.location = (-1.021, -1.177, 0.8969)
ob_plano_001.scale = (1.705, 1.705, 1.705)
_m = ob_plano_001.modifiers.new('Subdivisão', 'SUBSURF')
_m.levels = 3
ob_plano_002.location = (-1.021, -0.8975, 0.8969)
ob_plano_002.scale = (1.705, 1.705, 1.705)
_m = ob_plano_002.modifiers.new('Subdivisão', 'SUBSURF')
_m.levels = 3
ob_plano_003.location = (-1.021, -0.6358, 0.8969)
ob_plano_003.scale = (1.705, 1.705, 1.705)
_m = ob_plano_003.modifiers.new('Subdivisão', 'SUBSURF')
_m.levels = 3
ob_plano_004.location = (-1.021, -0.3448, 0.8969)
ob_plano_004.scale = (1.705, 1.705, 1.705)
_m = ob_plano_004.modifiers.new('Subdivisão', 'SUBSURF')
_m.levels = 3
ob_plano_005.location = (-1.021, -0.08008, 0.8969)
ob_plano_005.scale = (1.705, 1.705, 1.705)
_m = ob_plano_005.modifiers.new('Subdivisão', 'SUBSURF')
_m.levels = 3
ob_plano_006.location = (-1.021, 0.2068, 0.8969)
ob_plano_006.scale = (1.705, 1.705, 1.705)
_m = ob_plano_006.modifiers.new('Subdivisão', 'SUBSURF')
_m.levels = 3
ob_plano_007.location = (-1.021, 0.4736, 0.8969)
ob_plano_007.scale = (1.705, 1.705, 1.705)
_m = ob_plano_007.modifiers.new('Subdivisão', 'SUBSURF')
_m.levels = 3
ob_plano_008.location = (-1.021, 0.7667, 0.8969)
ob_plano_008.scale = (1.705, 1.705, 1.705)
_m = ob_plano_008.modifiers.new('Subdivisão', 'SUBSURF')
_m.levels = 3
ob_plano_009.location = (-1.021, 1.041, 0.8969)
ob_plano_009.scale = (1.705, 1.705, 1.705)
_m = ob_plano_009.modifiers.new('Subdivisão', 'SUBSURF')
_m.levels = 3
ob_plano_010.location = (-1.021, 1.317, 0.8969)
ob_plano_010.scale = (1.705, 1.705, 1.705)
_m = ob_plano_010.modifiers.new('Subdivisão', 'SUBSURF')
_m.levels = 3

# ---- collection membership
col_collection.objects.link(ob_plano)
col_collection.objects.link(ob_plano_001)
col_collection.objects.link(ob_plano_002)
col_collection.objects.link(ob_plano_003)
col_collection.objects.link(ob_plano_004)
col_collection.objects.link(ob_plano_005)
col_collection.objects.link(ob_plano_006)
col_collection.objects.link(ob_plano_007)
col_collection.objects.link(ob_plano_008)
col_collection.objects.link(ob_plano_009)
col_collection.objects.link(ob_plano_010)

# ---- scene / render settings (as saved in the file)
scene.frame_start = 1; scene.frame_end = 250; scene.frame_set(1)
scene.render.engine = 'BLENDER_EEVEE_NEXT'
scene.cycles.sampling_pattern = 'TABULATED_SOBOL'
bpy.context.view_layer.update()

# ---- added for rendering (the .blend has no active camera and no usable light): camera, sun
cam_auto = bpy.data.cameras.new('AutoCamera')
cam_auto.lens = 50.0
cam_auto.sensor_width = 36.0
cam_auto.clip_end = 1000.0
ob_auto_camera = bpy.data.objects.new('AutoCamera', cam_auto)
scene.collection.objects.link(ob_auto_camera)
ob_auto_camera.location = (3.3037, -4.03451, 3.63642)
ob_auto_camera.rotation_euler = (1.09748, -7.21219e-08, 0.694738)
scene.camera = ob_auto_camera
light_auto_sun = bpy.data.lights.new('AutoSun', 'SUN')
light_auto_sun.energy = 3.0
light_auto_sun.angle = 0.0523599
ob_auto_sun = bpy.data.objects.new('AutoSun', light_auto_sun)
scene.collection.objects.link(ob_auto_sun)
ob_auto_sun.rotation_euler = (0.872665, 0.174533, 0.523599)
bpy.context.view_layer.update()
